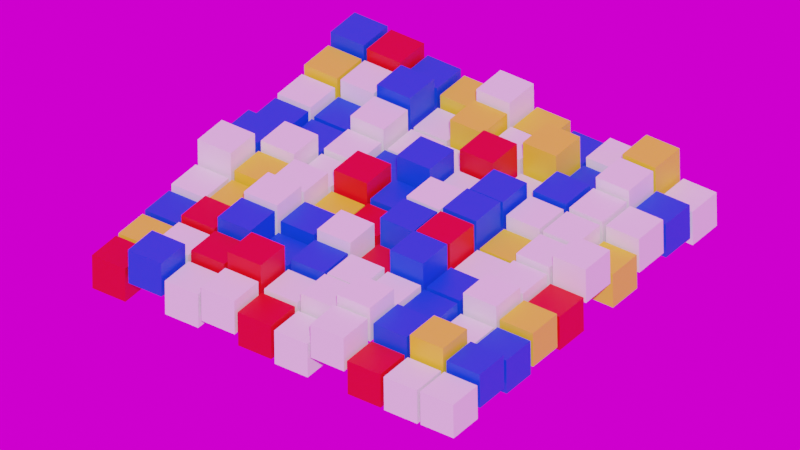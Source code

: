 # Source: blender-random-building.blend  (saved by Blender 3.6.11; exported with 4.5.12 LTS)
import bpy
from mathutils import Matrix  # noqa: F401  (used for matrix-valued properties, if any)

bpy.ops.wm.read_factory_settings(use_empty=True)
scene = bpy.context.scene
scene.name = 'Scene'

# ---- collections
col_collection = bpy.data.collections.new('Collection'); scene.collection.children.link(col_collection)

# ---- images (referenced by path relative to the original .blend; pixels are not part of the script)
import os
ASSET_DIR = os.environ.get("B2B_ASSET_DIR", "")  # directory of the original .blend (textures are referenced by path, not embedded)
HERE = os.path.dirname(os.path.abspath(__file__))  # packed textures are extracted next to this script under _unpacked/

def load_image(name, relpath, width, height, colorspace="sRGB"):
    """Load a texture the original file referenced (path relative to the .blend, or extracted next to this script)."""
    p = next((c for c in (os.path.join(HERE, relpath), os.path.join(ASSET_DIR, relpath)) if relpath and os.path.exists(c)), "")
    if p:
        img = bpy.data.images.load(p, check_existing=True)
        img.name = name
    else:  # same state as the original file: an image datablock whose file is absent (Cycles renders it pink)
        img = bpy.data.images.new(name, width, height)
        img.source = "FILE"
        img.filepath = "//" + (relpath or name)
    img.colorspace_settings.name = colorspace
    return img
img_cloudy_sky_2k_957e2384_f201_45fe_82ee_5392e051b306_exr = load_image('cloudy_sky_2K_957e2384-f201-45fe-82ee-5392e051b306.exr', 'cloudy_sky_2K_957e2384-f201-45fe-82ee-5392e051b306.exr', 1024, 1024, 'Linear Rec.709')

# ---- materials (node trees are filled in below, after node groups)
mat_material_002 = bpy.data.materials.new('Material.002')
mat_material_002.use_transparent_shadow = False
mat_material_003 = bpy.data.materials.new('Material.003')
mat_material_003.use_transparent_shadow = False
mat_material_001 = bpy.data.materials.new('Material.001')
mat_material_001.use_transparent_shadow = False
mat_material_004 = bpy.data.materials.new('Material.004')
mat_material_004.use_transparent_shadow = False

# ---- material node trees
mat_material_002.use_nodes = True; mat_material_002.node_tree.nodes.clear()
_N = mat_material_002.node_tree.nodes; _L = mat_material_002.node_tree.links
n0 = _N.new('ShaderNodeBsdfPrincipled'); n0.name = 'プリンシプルBSDF'; n0.location = (10, 300)
n0.distribution = 'GGX'
n0.subsurface_method = 'RANDOM_WALK_SKIN'
n0.inputs[0].default_value = (0.8, 0.001301, 0.005208, 1.0)
n0.inputs[3].default_value = 1.45
n0.inputs[27].default_value = (0.0, 0.0, 0.0, 1.0)
n0.inputs[28].default_value = 1.0
n1 = _N.new('ShaderNodeOutputMaterial'); n1.name = 'マテリアル出力'; n1.location = (300, 300)
_L.new(n0.outputs[0], n1.inputs[0])
n1.is_active_output = True
mat_material_003.use_nodes = True; mat_material_003.node_tree.nodes.clear()
_N = mat_material_003.node_tree.nodes; _L = mat_material_003.node_tree.links
n0 = _N.new('ShaderNodeBsdfPrincipled'); n0.name = 'プリンシプルBSDF'; n0.location = (10, 300)
n0.distribution = 'GGX'
n0.subsurface_method = 'RANDOM_WALK_SKIN'
n0.inputs[0].default_value = (0.8, 0.5797, 0.03144, 1.0)
n0.inputs[3].default_value = 1.45
n0.inputs[27].default_value = (0.0, 0.0, 0.0, 1.0)
n0.inputs[28].default_value = 1.0
n1 = _N.new('ShaderNodeOutputMaterial'); n1.name = 'マテリアル出力'; n1.location = (300, 300)
_L.new(n0.outputs[0], n1.inputs[0])
n1.is_active_output = True
mat_material_001.use_nodes = True; mat_material_001.node_tree.nodes.clear()
_N = mat_material_001.node_tree.nodes; _L = mat_material_001.node_tree.links
n0 = _N.new('ShaderNodeBsdfPrincipled'); n0.name = 'プリンシプルBSDF'; n0.location = (10, 300)
n0.distribution = 'GGX'
n0.subsurface_method = 'RANDOM_WALK_SKIN'
n0.inputs[0].default_value = (0.0, 0.0617, 0.8, 1.0)
n0.inputs[3].default_value = 1.45
n0.inputs[27].default_value = (0.0, 0.0, 0.0, 1.0)
n0.inputs[28].default_value = 1.0
n1 = _N.new('ShaderNodeOutputMaterial'); n1.name = 'マテリアル出力'; n1.location = (300, 300)
_L.new(n0.outputs[0], n1.inputs[0])
n1.is_active_output = True
mat_material_004.use_nodes = True; mat_material_004.node_tree.nodes.clear()
_N = mat_material_004.node_tree.nodes; _L = mat_material_004.node_tree.links
n0 = _N.new('ShaderNodeBsdfPrincipled'); n0.name = 'プリンシプルBSDF'; n0.location = (10, 300)
n0.distribution = 'GGX'
n0.subsurface_method = 'RANDOM_WALK_SKIN'
n0.inputs[3].default_value = 1.45
n0.inputs[27].default_value = (0.0, 0.0, 0.0, 1.0)
n0.inputs[28].default_value = 1.0
n1 = _N.new('ShaderNodeOutputMaterial'); n1.name = 'マテリアル出力'; n1.location = (300, 300)
_L.new(n0.outputs[0], n1.inputs[0])
n1.is_active_output = True

# ---- world
world_cloudy_sky = bpy.data.worlds.new('Cloudy Sky'); scene.world = world_cloudy_sky
world_cloudy_sky.use_nodes = True; world_cloudy_sky.node_tree.nodes.clear()
_N = world_cloudy_sky.node_tree.nodes; _L = world_cloudy_sky.node_tree.links
n0 = _N.new('ShaderNodeBackground'); n0.name = '背景'; n0.location = (10, 300)
n1 = _N.new('ShaderNodeOutputWorld'); n1.name = 'ワールド出力'; n1.location = (300, 300)
n2 = _N.new('ShaderNodeTexEnvironment'); n2.name = '環境テクスチャ'; n2.location = (-400, 0)
n2.image = img_cloudy_sky_2k_957e2384_f201_45fe_82ee_5392e051b306_exr
n3 = _N.new('ShaderNodeTexCoord'); n3.name = 'テクスチャ座標'; n3.location = (-800, 0)
n4 = _N.new('ShaderNodeMapping'); n4.name = 'マッピング'; n4.location = (-600, 0)
_L.new(n0.outputs[0], n1.inputs[0])
_L.new(n2.outputs[0], n0.inputs[0])
_L.new(n3.outputs[0], n4.inputs[0])
_L.new(n4.outputs[0], n2.inputs[0])
n1.is_active_output = True
world_cloudy_sky.use_sun_shadow = False
world_cloudy_sky.sun_shadow_jitter_overblur = 0.0

# ---- cameras
cam_x = bpy.data.cameras.new('カメラ')
cam_x.type = 'ORTHO'
cam_x.ortho_scale = 39.0

# ---- meshes
me_1932 = bpy.data.meshes.new('立方体.1932')
me_1932.from_pydata([(-1.0, -1.0, -1.0), (-1.0, -1.0, 1.0), (-1.0, 1.0, -1.0), (-1.0, 1.0, 1.0), (1.0, -1.0, -1.0), (1.0, -1.0, 1.0), (1.0, 1.0, -1.0), (1.0, 1.0, 1.0)], [], [(0, 1, 3, 2), (2, 3, 7, 6), (6, 7, 5, 4), (4, 5, 1, 0), (2, 6, 4, 0), (7, 3, 1, 5)])
_uv = me_1932.uv_layers.new(name='UVマップ')
_uv.uv.foreach_set('vector', [0.375, 0.0, 0.625, 0.0, 0.625, 0.25, 0.375, 0.25, 0.375, 0.25, 0.625, 0.25, 0.625, 0.5, 0.375, 0.5, 0.375, 0.5, 0.625, 0.5, 0.625, 0.75, 0.375, 0.75, 0.375, 0.75, 0.625, 0.75, 0.625, 1.0, 0.375, 1.0, 0.125, 0.5, 0.375, 0.5, 0.375, 0.75, 0.125, 0.75, 0.625, 0.5, 0.875, 0.5, 0.875, 0.75, 0.625, 0.75])
me_1932.materials.append(mat_material_002)
me_1932.update()
me_1933 = bpy.data.meshes.new('立方体.1933')
me_1933.from_pydata([(-1.0, -1.0, -1.0), (-1.0, -1.0, 1.0), (-1.0, 1.0, -1.0), (-1.0, 1.0, 1.0), (1.0, -1.0, -1.0), (1.0, -1.0, 1.0), (1.0, 1.0, -1.0), (1.0, 1.0, 1.0)], [], [(0, 1, 3, 2), (2, 3, 7, 6), (6, 7, 5, 4), (4, 5, 1, 0), (2, 6, 4, 0), (7, 3, 1, 5)])
_uv = me_1933.uv_layers.new(name='UVマップ')
_uv.uv.foreach_set('vector', [0.375, 0.0, 0.625, 0.0, 0.625, 0.25, 0.375, 0.25, 0.375, 0.25, 0.625, 0.25, 0.625, 0.5, 0.375, 0.5, 0.375, 0.5, 0.625, 0.5, 0.625, 0.75, 0.375, 0.75, 0.375, 0.75, 0.625, 0.75, 0.625, 1.0, 0.375, 1.0, 0.125, 0.5, 0.375, 0.5, 0.375, 0.75, 0.125, 0.75, 0.625, 0.5, 0.875, 0.5, 0.875, 0.75, 0.625, 0.75])
me_1933.materials.append(mat_material_003)
me_1933.update()
me_1934 = bpy.data.meshes.new('立方体.1934')
me_1934.from_pydata([(-1.0, -1.0, -1.0), (-1.0, -1.0, 1.0), (-1.0, 1.0, -1.0), (-1.0, 1.0, 1.0), (1.0, -1.0, -1.0), (1.0, -1.0, 1.0), (1.0, 1.0, -1.0), (1.0, 1.0, 1.0)], [], [(0, 1, 3, 2), (2, 3, 7, 6), (6, 7, 5, 4), (4, 5, 1, 0), (2, 6, 4, 0), (7, 3, 1, 5)])
_uv = me_1934.uv_layers.new(name='UVマップ')
_uv.uv.foreach_set('vector', [0.375, 0.0, 0.625, 0.0, 0.625, 0.25, 0.375, 0.25, 0.375, 0.25, 0.625, 0.25, 0.625, 0.5, 0.375, 0.5, 0.375, 0.5, 0.625, 0.5, 0.625, 0.75, 0.375, 0.75, 0.375, 0.75, 0.625, 0.75, 0.625, 1.0, 0.375, 1.0, 0.125, 0.5, 0.375, 0.5, 0.375, 0.75, 0.125, 0.75, 0.625, 0.5, 0.875, 0.5, 0.875, 0.75, 0.625, 0.75])
me_1934.materials.append(mat_material_001)
me_1934.update()
me_1935 = bpy.data.meshes.new('立方体.1935')
me_1935.from_pydata([(-1.0, -1.0, -1.0), (-1.0, -1.0, 1.0), (-1.0, 1.0, -1.0), (-1.0, 1.0, 1.0), (1.0, -1.0, -1.0), (1.0, -1.0, 1.0), (1.0, 1.0, -1.0), (1.0, 1.0, 1.0)], [], [(0, 1, 3, 2), (2, 3, 7, 6), (6, 7, 5, 4), (4, 5, 1, 0), (2, 6, 4, 0), (7, 3, 1, 5)])
_uv = me_1935.uv_layers.new(name='UVマップ')
_uv.uv.foreach_set('vector', [0.375, 0.0, 0.625, 0.0, 0.625, 0.25, 0.375, 0.25, 0.375, 0.25, 0.625, 0.25, 0.625, 0.5, 0.375, 0.5, 0.375, 0.5, 0.625, 0.5, 0.625, 0.75, 0.375, 0.75, 0.375, 0.75, 0.625, 0.75, 0.625, 1.0, 0.375, 1.0, 0.125, 0.5, 0.375, 0.5, 0.375, 0.75, 0.125, 0.75, 0.625, 0.5, 0.875, 0.5, 0.875, 0.75, 0.625, 0.75])
me_1935.materials.append(mat_material_004)
me_1935.update()
me_1936 = bpy.data.meshes.new('立方体.1936')
me_1936.from_pydata([(-1.0, -1.0, -1.0), (-1.0, -1.0, 1.0), (-1.0, 1.0, -1.0), (-1.0, 1.0, 1.0), (1.0, -1.0, -1.0), (1.0, -1.0, 1.0), (1.0, 1.0, -1.0), (1.0, 1.0, 1.0)], [], [(0, 1, 3, 2), (2, 3, 7, 6), (6, 7, 5, 4), (4, 5, 1, 0), (2, 6, 4, 0), (7, 3, 1, 5)])
_uv = me_1936.uv_layers.new(name='UVマップ')
_uv.uv.foreach_set('vector', [0.375, 0.0, 0.625, 0.0, 0.625, 0.25, 0.375, 0.25, 0.375, 0.25, 0.625, 0.25, 0.625, 0.5, 0.375, 0.5, 0.375, 0.5, 0.625, 0.5, 0.625, 0.75, 0.375, 0.75, 0.375, 0.75, 0.625, 0.75, 0.625, 1.0, 0.375, 1.0, 0.125, 0.5, 0.375, 0.5, 0.375, 0.75, 0.125, 0.75, 0.625, 0.5, 0.875, 0.5, 0.875, 0.75, 0.625, 0.75])
me_1936.materials.append(mat_material_004)
me_1936.update()
me_1937 = bpy.data.meshes.new('立方体.1937')
me_1937.from_pydata([(-1.0, -1.0, -1.0), (-1.0, -1.0, 1.0), (-1.0, 1.0, -1.0), (-1.0, 1.0, 1.0), (1.0, -1.0, -1.0), (1.0, -1.0, 1.0), (1.0, 1.0, -1.0), (1.0, 1.0, 1.0)], [], [(0, 1, 3, 2), (2, 3, 7, 6), (6, 7, 5, 4), (4, 5, 1, 0), (2, 6, 4, 0), (7, 3, 1, 5)])
_uv = me_1937.uv_layers.new(name='UVマップ')
_uv.uv.foreach_set('vector', [0.375, 0.0, 0.625, 0.0, 0.625, 0.25, 0.375, 0.25, 0.375, 0.25, 0.625, 0.25, 0.625, 0.5, 0.375, 0.5, 0.375, 0.5, 0.625, 0.5, 0.625, 0.75, 0.375, 0.75, 0.375, 0.75, 0.625, 0.75, 0.625, 1.0, 0.375, 1.0, 0.125, 0.5, 0.375, 0.5, 0.375, 0.75, 0.125, 0.75, 0.625, 0.5, 0.875, 0.5, 0.875, 0.75, 0.625, 0.75])
me_1937.materials.append(mat_material_001)
me_1937.update()
me_1938 = bpy.data.meshes.new('立方体.1938')
me_1938.from_pydata([(-1.0, -1.0, -1.0), (-1.0, -1.0, 1.0), (-1.0, 1.0, -1.0), (-1.0, 1.0, 1.0), (1.0, -1.0, -1.0), (1.0, -1.0, 1.0), (1.0, 1.0, -1.0), (1.0, 1.0, 1.0)], [], [(0, 1, 3, 2), (2, 3, 7, 6), (6, 7, 5, 4), (4, 5, 1, 0), (2, 6, 4, 0), (7, 3, 1, 5)])
_uv = me_1938.uv_layers.new(name='UVマップ')
_uv.uv.foreach_set('vector', [0.375, 0.0, 0.625, 0.0, 0.625, 0.25, 0.375, 0.25, 0.375, 0.25, 0.625, 0.25, 0.625, 0.5, 0.375, 0.5, 0.375, 0.5, 0.625, 0.5, 0.625, 0.75, 0.375, 0.75, 0.375, 0.75, 0.625, 0.75, 0.625, 1.0, 0.375, 1.0, 0.125, 0.5, 0.375, 0.5, 0.375, 0.75, 0.125, 0.75, 0.625, 0.5, 0.875, 0.5, 0.875, 0.75, 0.625, 0.75])
me_1938.materials.append(mat_material_001)
me_1938.update()
me_1939 = bpy.data.meshes.new('立方体.1939')
me_1939.from_pydata([(-1.0, -1.0, -1.0), (-1.0, -1.0, 1.0), (-1.0, 1.0, -1.0), (-1.0, 1.0, 1.0), (1.0, -1.0, -1.0), (1.0, -1.0, 1.0), (1.0, 1.0, -1.0), (1.0, 1.0, 1.0)], [], [(0, 1, 3, 2), (2, 3, 7, 6), (6, 7, 5, 4), (4, 5, 1, 0), (2, 6, 4, 0), (7, 3, 1, 5)])
_uv = me_1939.uv_layers.new(name='UVマップ')
_uv.uv.foreach_set('vector', [0.375, 0.0, 0.625, 0.0, 0.625, 0.25, 0.375, 0.25, 0.375, 0.25, 0.625, 0.25, 0.625, 0.5, 0.375, 0.5, 0.375, 0.5, 0.625, 0.5, 0.625, 0.75, 0.375, 0.75, 0.375, 0.75, 0.625, 0.75, 0.625, 1.0, 0.375, 1.0, 0.125, 0.5, 0.375, 0.5, 0.375, 0.75, 0.125, 0.75, 0.625, 0.5, 0.875, 0.5, 0.875, 0.75, 0.625, 0.75])
me_1939.materials.append(mat_material_004)
me_1939.update()
me_1940 = bpy.data.meshes.new('立方体.1940')
me_1940.from_pydata([(-1.0, -1.0, -1.0), (-1.0, -1.0, 1.0), (-1.0, 1.0, -1.0), (-1.0, 1.0, 1.0), (1.0, -1.0, -1.0), (1.0, -1.0, 1.0), (1.0, 1.0, -1.0), (1.0, 1.0, 1.0)], [], [(0, 1, 3, 2), (2, 3, 7, 6), (6, 7, 5, 4), (4, 5, 1, 0), (2, 6, 4, 0), (7, 3, 1, 5)])
_uv = me_1940.uv_layers.new(name='UVマップ')
_uv.uv.foreach_set('vector', [0.375, 0.0, 0.625, 0.0, 0.625, 0.25, 0.375, 0.25, 0.375, 0.25, 0.625, 0.25, 0.625, 0.5, 0.375, 0.5, 0.375, 0.5, 0.625, 0.5, 0.625, 0.75, 0.375, 0.75, 0.375, 0.75, 0.625, 0.75, 0.625, 1.0, 0.375, 1.0, 0.125, 0.5, 0.375, 0.5, 0.375, 0.75, 0.125, 0.75, 0.625, 0.5, 0.875, 0.5, 0.875, 0.75, 0.625, 0.75])
me_1940.materials.append(mat_material_003)
me_1940.update()
me_1941 = bpy.data.meshes.new('立方体.1941')
me_1941.from_pydata([(-1.0, -1.0, -1.0), (-1.0, -1.0, 1.0), (-1.0, 1.0, -1.0), (-1.0, 1.0, 1.0), (1.0, -1.0, -1.0), (1.0, -1.0, 1.0), (1.0, 1.0, -1.0), (1.0, 1.0, 1.0)], [], [(0, 1, 3, 2), (2, 3, 7, 6), (6, 7, 5, 4), (4, 5, 1, 0), (2, 6, 4, 0), (7, 3, 1, 5)])
_uv = me_1941.uv_layers.new(name='UVマップ')
_uv.uv.foreach_set('vector', [0.375, 0.0, 0.625, 0.0, 0.625, 0.25, 0.375, 0.25, 0.375, 0.25, 0.625, 0.25, 0.625, 0.5, 0.375, 0.5, 0.375, 0.5, 0.625, 0.5, 0.625, 0.75, 0.375, 0.75, 0.375, 0.75, 0.625, 0.75, 0.625, 1.0, 0.375, 1.0, 0.125, 0.5, 0.375, 0.5, 0.375, 0.75, 0.125, 0.75, 0.625, 0.5, 0.875, 0.5, 0.875, 0.75, 0.625, 0.75])
me_1941.materials.append(mat_material_001)
me_1941.update()
me_1942 = bpy.data.meshes.new('立方体.1942')
me_1942.from_pydata([(-1.0, -1.0, -1.0), (-1.0, -1.0, 1.0), (-1.0, 1.0, -1.0), (-1.0, 1.0, 1.0), (1.0, -1.0, -1.0), (1.0, -1.0, 1.0), (1.0, 1.0, -1.0), (1.0, 1.0, 1.0)], [], [(0, 1, 3, 2), (2, 3, 7, 6), (6, 7, 5, 4), (4, 5, 1, 0), (2, 6, 4, 0), (7, 3, 1, 5)])
_uv = me_1942.uv_layers.new(name='UVマップ')
_uv.uv.foreach_set('vector', [0.375, 0.0, 0.625, 0.0, 0.625, 0.25, 0.375, 0.25, 0.375, 0.25, 0.625, 0.25, 0.625, 0.5, 0.375, 0.5, 0.375, 0.5, 0.625, 0.5, 0.625, 0.75, 0.375, 0.75, 0.375, 0.75, 0.625, 0.75, 0.625, 1.0, 0.375, 1.0, 0.125, 0.5, 0.375, 0.5, 0.375, 0.75, 0.125, 0.75, 0.625, 0.5, 0.875, 0.5, 0.875, 0.75, 0.625, 0.75])
me_1942.materials.append(mat_material_001)
me_1942.update()
me_1943 = bpy.data.meshes.new('立方体.1943')
me_1943.from_pydata([(-1.0, -1.0, -1.0), (-1.0, -1.0, 1.0), (-1.0, 1.0, -1.0), (-1.0, 1.0, 1.0), (1.0, -1.0, -1.0), (1.0, -1.0, 1.0), (1.0, 1.0, -1.0), (1.0, 1.0, 1.0)], [], [(0, 1, 3, 2), (2, 3, 7, 6), (6, 7, 5, 4), (4, 5, 1, 0), (2, 6, 4, 0), (7, 3, 1, 5)])
_uv = me_1943.uv_layers.new(name='UVマップ')
_uv.uv.foreach_set('vector', [0.375, 0.0, 0.625, 0.0, 0.625, 0.25, 0.375, 0.25, 0.375, 0.25, 0.625, 0.25, 0.625, 0.5, 0.375, 0.5, 0.375, 0.5, 0.625, 0.5, 0.625, 0.75, 0.375, 0.75, 0.375, 0.75, 0.625, 0.75, 0.625, 1.0, 0.375, 1.0, 0.125, 0.5, 0.375, 0.5, 0.375, 0.75, 0.125, 0.75, 0.625, 0.5, 0.875, 0.5, 0.875, 0.75, 0.625, 0.75])
me_1943.materials.append(mat_material_004)
me_1943.update()
me_1944 = bpy.data.meshes.new('立方体.1944')
me_1944.from_pydata([(-1.0, -1.0, -1.0), (-1.0, -1.0, 1.0), (-1.0, 1.0, -1.0), (-1.0, 1.0, 1.0), (1.0, -1.0, -1.0), (1.0, -1.0, 1.0), (1.0, 1.0, -1.0), (1.0, 1.0, 1.0)], [], [(0, 1, 3, 2), (2, 3, 7, 6), (6, 7, 5, 4), (4, 5, 1, 0), (2, 6, 4, 0), (7, 3, 1, 5)])
_uv = me_1944.uv_layers.new(name='UVマップ')
_uv.uv.foreach_set('vector', [0.375, 0.0, 0.625, 0.0, 0.625, 0.25, 0.375, 0.25, 0.375, 0.25, 0.625, 0.25, 0.625, 0.5, 0.375, 0.5, 0.375, 0.5, 0.625, 0.5, 0.625, 0.75, 0.375, 0.75, 0.375, 0.75, 0.625, 0.75, 0.625, 1.0, 0.375, 1.0, 0.125, 0.5, 0.375, 0.5, 0.375, 0.75, 0.125, 0.75, 0.625, 0.5, 0.875, 0.5, 0.875, 0.75, 0.625, 0.75])
me_1944.materials.append(mat_material_002)
me_1944.update()
me_1945 = bpy.data.meshes.new('立方体.1945')
me_1945.from_pydata([(-1.0, -1.0, -1.0), (-1.0, -1.0, 1.0), (-1.0, 1.0, -1.0), (-1.0, 1.0, 1.0), (1.0, -1.0, -1.0), (1.0, -1.0, 1.0), (1.0, 1.0, -1.0), (1.0, 1.0, 1.0)], [], [(0, 1, 3, 2), (2, 3, 7, 6), (6, 7, 5, 4), (4, 5, 1, 0), (2, 6, 4, 0), (7, 3, 1, 5)])
_uv = me_1945.uv_layers.new(name='UVマップ')
_uv.uv.foreach_set('vector', [0.375, 0.0, 0.625, 0.0, 0.625, 0.25, 0.375, 0.25, 0.375, 0.25, 0.625, 0.25, 0.625, 0.5, 0.375, 0.5, 0.375, 0.5, 0.625, 0.5, 0.625, 0.75, 0.375, 0.75, 0.375, 0.75, 0.625, 0.75, 0.625, 1.0, 0.375, 1.0, 0.125, 0.5, 0.375, 0.5, 0.375, 0.75, 0.125, 0.75, 0.625, 0.5, 0.875, 0.5, 0.875, 0.75, 0.625, 0.75])
me_1945.materials.append(mat_material_003)
me_1945.update()
me_1946 = bpy.data.meshes.new('立方体.1946')
me_1946.from_pydata([(-1.0, -1.0, -1.0), (-1.0, -1.0, 1.0), (-1.0, 1.0, -1.0), (-1.0, 1.0, 1.0), (1.0, -1.0, -1.0), (1.0, -1.0, 1.0), (1.0, 1.0, -1.0), (1.0, 1.0, 1.0)], [], [(0, 1, 3, 2), (2, 3, 7, 6), (6, 7, 5, 4), (4, 5, 1, 0), (2, 6, 4, 0), (7, 3, 1, 5)])
_uv = me_1946.uv_layers.new(name='UVマップ')
_uv.uv.foreach_set('vector', [0.375, 0.0, 0.625, 0.0, 0.625, 0.25, 0.375, 0.25, 0.375, 0.25, 0.625, 0.25, 0.625, 0.5, 0.375, 0.5, 0.375, 0.5, 0.625, 0.5, 0.625, 0.75, 0.375, 0.75, 0.375, 0.75, 0.625, 0.75, 0.625, 1.0, 0.375, 1.0, 0.125, 0.5, 0.375, 0.5, 0.375, 0.75, 0.125, 0.75, 0.625, 0.5, 0.875, 0.5, 0.875, 0.75, 0.625, 0.75])
me_1946.materials.append(mat_material_003)
me_1946.update()
me_1947 = bpy.data.meshes.new('立方体.1947')
me_1947.from_pydata([(-1.0, -1.0, -1.0), (-1.0, -1.0, 1.0), (-1.0, 1.0, -1.0), (-1.0, 1.0, 1.0), (1.0, -1.0, -1.0), (1.0, -1.0, 1.0), (1.0, 1.0, -1.0), (1.0, 1.0, 1.0)], [], [(0, 1, 3, 2), (2, 3, 7, 6), (6, 7, 5, 4), (4, 5, 1, 0), (2, 6, 4, 0), (7, 3, 1, 5)])
_uv = me_1947.uv_layers.new(name='UVマップ')
_uv.uv.foreach_set('vector', [0.375, 0.0, 0.625, 0.0, 0.625, 0.25, 0.375, 0.25, 0.375, 0.25, 0.625, 0.25, 0.625, 0.5, 0.375, 0.5, 0.375, 0.5, 0.625, 0.5, 0.625, 0.75, 0.375, 0.75, 0.375, 0.75, 0.625, 0.75, 0.625, 1.0, 0.375, 1.0, 0.125, 0.5, 0.375, 0.5, 0.375, 0.75, 0.125, 0.75, 0.625, 0.5, 0.875, 0.5, 0.875, 0.75, 0.625, 0.75])
me_1947.materials.append(mat_material_004)
me_1947.update()
me_1948 = bpy.data.meshes.new('立方体.1948')
me_1948.from_pydata([(-1.0, -1.0, -1.0), (-1.0, -1.0, 1.0), (-1.0, 1.0, -1.0), (-1.0, 1.0, 1.0), (1.0, -1.0, -1.0), (1.0, -1.0, 1.0), (1.0, 1.0, -1.0), (1.0, 1.0, 1.0)], [], [(0, 1, 3, 2), (2, 3, 7, 6), (6, 7, 5, 4), (4, 5, 1, 0), (2, 6, 4, 0), (7, 3, 1, 5)])
_uv = me_1948.uv_layers.new(name='UVマップ')
_uv.uv.foreach_set('vector', [0.375, 0.0, 0.625, 0.0, 0.625, 0.25, 0.375, 0.25, 0.375, 0.25, 0.625, 0.25, 0.625, 0.5, 0.375, 0.5, 0.375, 0.5, 0.625, 0.5, 0.625, 0.75, 0.375, 0.75, 0.375, 0.75, 0.625, 0.75, 0.625, 1.0, 0.375, 1.0, 0.125, 0.5, 0.375, 0.5, 0.375, 0.75, 0.125, 0.75, 0.625, 0.5, 0.875, 0.5, 0.875, 0.75, 0.625, 0.75])
me_1948.materials.append(mat_material_001)
me_1948.update()
me_1949 = bpy.data.meshes.new('立方体.1949')
me_1949.from_pydata([(-1.0, -1.0, -1.0), (-1.0, -1.0, 1.0), (-1.0, 1.0, -1.0), (-1.0, 1.0, 1.0), (1.0, -1.0, -1.0), (1.0, -1.0, 1.0), (1.0, 1.0, -1.0), (1.0, 1.0, 1.0)], [], [(0, 1, 3, 2), (2, 3, 7, 6), (6, 7, 5, 4), (4, 5, 1, 0), (2, 6, 4, 0), (7, 3, 1, 5)])
_uv = me_1949.uv_layers.new(name='UVマップ')
_uv.uv.foreach_set('vector', [0.375, 0.0, 0.625, 0.0, 0.625, 0.25, 0.375, 0.25, 0.375, 0.25, 0.625, 0.25, 0.625, 0.5, 0.375, 0.5, 0.375, 0.5, 0.625, 0.5, 0.625, 0.75, 0.375, 0.75, 0.375, 0.75, 0.625, 0.75, 0.625, 1.0, 0.375, 1.0, 0.125, 0.5, 0.375, 0.5, 0.375, 0.75, 0.125, 0.75, 0.625, 0.5, 0.875, 0.5, 0.875, 0.75, 0.625, 0.75])
me_1949.materials.append(mat_material_001)
me_1949.update()
me_1950 = bpy.data.meshes.new('立方体.1950')
me_1950.from_pydata([(-1.0, -1.0, -1.0), (-1.0, -1.0, 1.0), (-1.0, 1.0, -1.0), (-1.0, 1.0, 1.0), (1.0, -1.0, -1.0), (1.0, -1.0, 1.0), (1.0, 1.0, -1.0), (1.0, 1.0, 1.0)], [], [(0, 1, 3, 2), (2, 3, 7, 6), (6, 7, 5, 4), (4, 5, 1, 0), (2, 6, 4, 0), (7, 3, 1, 5)])
_uv = me_1950.uv_layers.new(name='UVマップ')
_uv.uv.foreach_set('vector', [0.375, 0.0, 0.625, 0.0, 0.625, 0.25, 0.375, 0.25, 0.375, 0.25, 0.625, 0.25, 0.625, 0.5, 0.375, 0.5, 0.375, 0.5, 0.625, 0.5, 0.625, 0.75, 0.375, 0.75, 0.375, 0.75, 0.625, 0.75, 0.625, 1.0, 0.375, 1.0, 0.125, 0.5, 0.375, 0.5, 0.375, 0.75, 0.125, 0.75, 0.625, 0.5, 0.875, 0.5, 0.875, 0.75, 0.625, 0.75])
me_1950.materials.append(mat_material_004)
me_1950.update()
me_1951 = bpy.data.meshes.new('立方体.1951')
me_1951.from_pydata([(-1.0, -1.0, -1.0), (-1.0, -1.0, 1.0), (-1.0, 1.0, -1.0), (-1.0, 1.0, 1.0), (1.0, -1.0, -1.0), (1.0, -1.0, 1.0), (1.0, 1.0, -1.0), (1.0, 1.0, 1.0)], [], [(0, 1, 3, 2), (2, 3, 7, 6), (6, 7, 5, 4), (4, 5, 1, 0), (2, 6, 4, 0), (7, 3, 1, 5)])
_uv = me_1951.uv_layers.new(name='UVマップ')
_uv.uv.foreach_set('vector', [0.375, 0.0, 0.625, 0.0, 0.625, 0.25, 0.375, 0.25, 0.375, 0.25, 0.625, 0.25, 0.625, 0.5, 0.375, 0.5, 0.375, 0.5, 0.625, 0.5, 0.625, 0.75, 0.375, 0.75, 0.375, 0.75, 0.625, 0.75, 0.625, 1.0, 0.375, 1.0, 0.125, 0.5, 0.375, 0.5, 0.375, 0.75, 0.125, 0.75, 0.625, 0.5, 0.875, 0.5, 0.875, 0.75, 0.625, 0.75])
me_1951.materials.append(mat_material_002)
me_1951.update()
me_1952 = bpy.data.meshes.new('立方体.1952')
me_1952.from_pydata([(-1.0, -1.0, -1.0), (-1.0, -1.0, 1.0), (-1.0, 1.0, -1.0), (-1.0, 1.0, 1.0), (1.0, -1.0, -1.0), (1.0, -1.0, 1.0), (1.0, 1.0, -1.0), (1.0, 1.0, 1.0)], [], [(0, 1, 3, 2), (2, 3, 7, 6), (6, 7, 5, 4), (4, 5, 1, 0), (2, 6, 4, 0), (7, 3, 1, 5)])
_uv = me_1952.uv_layers.new(name='UVマップ')
_uv.uv.foreach_set('vector', [0.375, 0.0, 0.625, 0.0, 0.625, 0.25, 0.375, 0.25, 0.375, 0.25, 0.625, 0.25, 0.625, 0.5, 0.375, 0.5, 0.375, 0.5, 0.625, 0.5, 0.625, 0.75, 0.375, 0.75, 0.375, 0.75, 0.625, 0.75, 0.625, 1.0, 0.375, 1.0, 0.125, 0.5, 0.375, 0.5, 0.375, 0.75, 0.125, 0.75, 0.625, 0.5, 0.875, 0.5, 0.875, 0.75, 0.625, 0.75])
me_1952.materials.append(mat_material_004)
me_1952.update()
me_1953 = bpy.data.meshes.new('立方体.1953')
me_1953.from_pydata([(-1.0, -1.0, -1.0), (-1.0, -1.0, 1.0), (-1.0, 1.0, -1.0), (-1.0, 1.0, 1.0), (1.0, -1.0, -1.0), (1.0, -1.0, 1.0), (1.0, 1.0, -1.0), (1.0, 1.0, 1.0)], [], [(0, 1, 3, 2), (2, 3, 7, 6), (6, 7, 5, 4), (4, 5, 1, 0), (2, 6, 4, 0), (7, 3, 1, 5)])
_uv = me_1953.uv_layers.new(name='UVマップ')
_uv.uv.foreach_set('vector', [0.375, 0.0, 0.625, 0.0, 0.625, 0.25, 0.375, 0.25, 0.375, 0.25, 0.625, 0.25, 0.625, 0.5, 0.375, 0.5, 0.375, 0.5, 0.625, 0.5, 0.625, 0.75, 0.375, 0.75, 0.375, 0.75, 0.625, 0.75, 0.625, 1.0, 0.375, 1.0, 0.125, 0.5, 0.375, 0.5, 0.375, 0.75, 0.125, 0.75, 0.625, 0.5, 0.875, 0.5, 0.875, 0.75, 0.625, 0.75])
me_1953.materials.append(mat_material_002)
me_1953.update()
me_1954 = bpy.data.meshes.new('立方体.1954')
me_1954.from_pydata([(-1.0, -1.0, -1.0), (-1.0, -1.0, 1.0), (-1.0, 1.0, -1.0), (-1.0, 1.0, 1.0), (1.0, -1.0, -1.0), (1.0, -1.0, 1.0), (1.0, 1.0, -1.0), (1.0, 1.0, 1.0)], [], [(0, 1, 3, 2), (2, 3, 7, 6), (6, 7, 5, 4), (4, 5, 1, 0), (2, 6, 4, 0), (7, 3, 1, 5)])
_uv = me_1954.uv_layers.new(name='UVマップ')
_uv.uv.foreach_set('vector', [0.375, 0.0, 0.625, 0.0, 0.625, 0.25, 0.375, 0.25, 0.375, 0.25, 0.625, 0.25, 0.625, 0.5, 0.375, 0.5, 0.375, 0.5, 0.625, 0.5, 0.625, 0.75, 0.375, 0.75, 0.375, 0.75, 0.625, 0.75, 0.625, 1.0, 0.375, 1.0, 0.125, 0.5, 0.375, 0.5, 0.375, 0.75, 0.125, 0.75, 0.625, 0.5, 0.875, 0.5, 0.875, 0.75, 0.625, 0.75])
me_1954.materials.append(mat_material_001)
me_1954.update()
me_1955 = bpy.data.meshes.new('立方体.1955')
me_1955.from_pydata([(-1.0, -1.0, -1.0), (-1.0, -1.0, 1.0), (-1.0, 1.0, -1.0), (-1.0, 1.0, 1.0), (1.0, -1.0, -1.0), (1.0, -1.0, 1.0), (1.0, 1.0, -1.0), (1.0, 1.0, 1.0)], [], [(0, 1, 3, 2), (2, 3, 7, 6), (6, 7, 5, 4), (4, 5, 1, 0), (2, 6, 4, 0), (7, 3, 1, 5)])
_uv = me_1955.uv_layers.new(name='UVマップ')
_uv.uv.foreach_set('vector', [0.375, 0.0, 0.625, 0.0, 0.625, 0.25, 0.375, 0.25, 0.375, 0.25, 0.625, 0.25, 0.625, 0.5, 0.375, 0.5, 0.375, 0.5, 0.625, 0.5, 0.625, 0.75, 0.375, 0.75, 0.375, 0.75, 0.625, 0.75, 0.625, 1.0, 0.375, 1.0, 0.125, 0.5, 0.375, 0.5, 0.375, 0.75, 0.125, 0.75, 0.625, 0.5, 0.875, 0.5, 0.875, 0.75, 0.625, 0.75])
me_1955.materials.append(mat_material_004)
me_1955.update()
me_1956 = bpy.data.meshes.new('立方体.1956')
me_1956.from_pydata([(-1.0, -1.0, -1.0), (-1.0, -1.0, 1.0), (-1.0, 1.0, -1.0), (-1.0, 1.0, 1.0), (1.0, -1.0, -1.0), (1.0, -1.0, 1.0), (1.0, 1.0, -1.0), (1.0, 1.0, 1.0)], [], [(0, 1, 3, 2), (2, 3, 7, 6), (6, 7, 5, 4), (4, 5, 1, 0), (2, 6, 4, 0), (7, 3, 1, 5)])
_uv = me_1956.uv_layers.new(name='UVマップ')
_uv.uv.foreach_set('vector', [0.375, 0.0, 0.625, 0.0, 0.625, 0.25, 0.375, 0.25, 0.375, 0.25, 0.625, 0.25, 0.625, 0.5, 0.375, 0.5, 0.375, 0.5, 0.625, 0.5, 0.625, 0.75, 0.375, 0.75, 0.375, 0.75, 0.625, 0.75, 0.625, 1.0, 0.375, 1.0, 0.125, 0.5, 0.375, 0.5, 0.375, 0.75, 0.125, 0.75, 0.625, 0.5, 0.875, 0.5, 0.875, 0.75, 0.625, 0.75])
me_1956.materials.append(mat_material_004)
me_1956.update()
me_1957 = bpy.data.meshes.new('立方体.1957')
me_1957.from_pydata([(-1.0, -1.0, -1.0), (-1.0, -1.0, 1.0), (-1.0, 1.0, -1.0), (-1.0, 1.0, 1.0), (1.0, -1.0, -1.0), (1.0, -1.0, 1.0), (1.0, 1.0, -1.0), (1.0, 1.0, 1.0)], [], [(0, 1, 3, 2), (2, 3, 7, 6), (6, 7, 5, 4), (4, 5, 1, 0), (2, 6, 4, 0), (7, 3, 1, 5)])
_uv = me_1957.uv_layers.new(name='UVマップ')
_uv.uv.foreach_set('vector', [0.375, 0.0, 0.625, 0.0, 0.625, 0.25, 0.375, 0.25, 0.375, 0.25, 0.625, 0.25, 0.625, 0.5, 0.375, 0.5, 0.375, 0.5, 0.625, 0.5, 0.625, 0.75, 0.375, 0.75, 0.375, 0.75, 0.625, 0.75, 0.625, 1.0, 0.375, 1.0, 0.125, 0.5, 0.375, 0.5, 0.375, 0.75, 0.125, 0.75, 0.625, 0.5, 0.875, 0.5, 0.875, 0.75, 0.625, 0.75])
me_1957.materials.append(mat_material_004)
me_1957.update()
me_1958 = bpy.data.meshes.new('立方体.1958')
me_1958.from_pydata([(-1.0, -1.0, -1.0), (-1.0, -1.0, 1.0), (-1.0, 1.0, -1.0), (-1.0, 1.0, 1.0), (1.0, -1.0, -1.0), (1.0, -1.0, 1.0), (1.0, 1.0, -1.0), (1.0, 1.0, 1.0)], [], [(0, 1, 3, 2), (2, 3, 7, 6), (6, 7, 5, 4), (4, 5, 1, 0), (2, 6, 4, 0), (7, 3, 1, 5)])
_uv = me_1958.uv_layers.new(name='UVマップ')
_uv.uv.foreach_set('vector', [0.375, 0.0, 0.625, 0.0, 0.625, 0.25, 0.375, 0.25, 0.375, 0.25, 0.625, 0.25, 0.625, 0.5, 0.375, 0.5, 0.375, 0.5, 0.625, 0.5, 0.625, 0.75, 0.375, 0.75, 0.375, 0.75, 0.625, 0.75, 0.625, 1.0, 0.375, 1.0, 0.125, 0.5, 0.375, 0.5, 0.375, 0.75, 0.125, 0.75, 0.625, 0.5, 0.875, 0.5, 0.875, 0.75, 0.625, 0.75])
me_1958.materials.append(mat_material_004)
me_1958.update()
me_1959 = bpy.data.meshes.new('立方体.1959')
me_1959.from_pydata([(-1.0, -1.0, -1.0), (-1.0, -1.0, 1.0), (-1.0, 1.0, -1.0), (-1.0, 1.0, 1.0), (1.0, -1.0, -1.0), (1.0, -1.0, 1.0), (1.0, 1.0, -1.0), (1.0, 1.0, 1.0)], [], [(0, 1, 3, 2), (2, 3, 7, 6), (6, 7, 5, 4), (4, 5, 1, 0), (2, 6, 4, 0), (7, 3, 1, 5)])
_uv = me_1959.uv_layers.new(name='UVマップ')
_uv.uv.foreach_set('vector', [0.375, 0.0, 0.625, 0.0, 0.625, 0.25, 0.375, 0.25, 0.375, 0.25, 0.625, 0.25, 0.625, 0.5, 0.375, 0.5, 0.375, 0.5, 0.625, 0.5, 0.625, 0.75, 0.375, 0.75, 0.375, 0.75, 0.625, 0.75, 0.625, 1.0, 0.375, 1.0, 0.125, 0.5, 0.375, 0.5, 0.375, 0.75, 0.125, 0.75, 0.625, 0.5, 0.875, 0.5, 0.875, 0.75, 0.625, 0.75])
me_1959.materials.append(mat_material_004)
me_1959.update()
me_1960 = bpy.data.meshes.new('立方体.1960')
me_1960.from_pydata([(-1.0, -1.0, -1.0), (-1.0, -1.0, 1.0), (-1.0, 1.0, -1.0), (-1.0, 1.0, 1.0), (1.0, -1.0, -1.0), (1.0, -1.0, 1.0), (1.0, 1.0, -1.0), (1.0, 1.0, 1.0)], [], [(0, 1, 3, 2), (2, 3, 7, 6), (6, 7, 5, 4), (4, 5, 1, 0), (2, 6, 4, 0), (7, 3, 1, 5)])
_uv = me_1960.uv_layers.new(name='UVマップ')
_uv.uv.foreach_set('vector', [0.375, 0.0, 0.625, 0.0, 0.625, 0.25, 0.375, 0.25, 0.375, 0.25, 0.625, 0.25, 0.625, 0.5, 0.375, 0.5, 0.375, 0.5, 0.625, 0.5, 0.625, 0.75, 0.375, 0.75, 0.375, 0.75, 0.625, 0.75, 0.625, 1.0, 0.375, 1.0, 0.125, 0.5, 0.375, 0.5, 0.375, 0.75, 0.125, 0.75, 0.625, 0.5, 0.875, 0.5, 0.875, 0.75, 0.625, 0.75])
me_1960.materials.append(mat_material_001)
me_1960.update()
me_1961 = bpy.data.meshes.new('立方体.1961')
me_1961.from_pydata([(-1.0, -1.0, -1.0), (-1.0, -1.0, 1.0), (-1.0, 1.0, -1.0), (-1.0, 1.0, 1.0), (1.0, -1.0, -1.0), (1.0, -1.0, 1.0), (1.0, 1.0, -1.0), (1.0, 1.0, 1.0)], [], [(0, 1, 3, 2), (2, 3, 7, 6), (6, 7, 5, 4), (4, 5, 1, 0), (2, 6, 4, 0), (7, 3, 1, 5)])
_uv = me_1961.uv_layers.new(name='UVマップ')
_uv.uv.foreach_set('vector', [0.375, 0.0, 0.625, 0.0, 0.625, 0.25, 0.375, 0.25, 0.375, 0.25, 0.625, 0.25, 0.625, 0.5, 0.375, 0.5, 0.375, 0.5, 0.625, 0.5, 0.625, 0.75, 0.375, 0.75, 0.375, 0.75, 0.625, 0.75, 0.625, 1.0, 0.375, 1.0, 0.125, 0.5, 0.375, 0.5, 0.375, 0.75, 0.125, 0.75, 0.625, 0.5, 0.875, 0.5, 0.875, 0.75, 0.625, 0.75])
me_1961.materials.append(mat_material_001)
me_1961.update()
me_1962 = bpy.data.meshes.new('立方体.1962')
me_1962.from_pydata([(-1.0, -1.0, -1.0), (-1.0, -1.0, 1.0), (-1.0, 1.0, -1.0), (-1.0, 1.0, 1.0), (1.0, -1.0, -1.0), (1.0, -1.0, 1.0), (1.0, 1.0, -1.0), (1.0, 1.0, 1.0)], [], [(0, 1, 3, 2), (2, 3, 7, 6), (6, 7, 5, 4), (4, 5, 1, 0), (2, 6, 4, 0), (7, 3, 1, 5)])
_uv = me_1962.uv_layers.new(name='UVマップ')
_uv.uv.foreach_set('vector', [0.375, 0.0, 0.625, 0.0, 0.625, 0.25, 0.375, 0.25, 0.375, 0.25, 0.625, 0.25, 0.625, 0.5, 0.375, 0.5, 0.375, 0.5, 0.625, 0.5, 0.625, 0.75, 0.375, 0.75, 0.375, 0.75, 0.625, 0.75, 0.625, 1.0, 0.375, 1.0, 0.125, 0.5, 0.375, 0.5, 0.375, 0.75, 0.125, 0.75, 0.625, 0.5, 0.875, 0.5, 0.875, 0.75, 0.625, 0.75])
me_1962.materials.append(mat_material_004)
me_1962.update()
me_1963 = bpy.data.meshes.new('立方体.1963')
me_1963.from_pydata([(-1.0, -1.0, -1.0), (-1.0, -1.0, 1.0), (-1.0, 1.0, -1.0), (-1.0, 1.0, 1.0), (1.0, -1.0, -1.0), (1.0, -1.0, 1.0), (1.0, 1.0, -1.0), (1.0, 1.0, 1.0)], [], [(0, 1, 3, 2), (2, 3, 7, 6), (6, 7, 5, 4), (4, 5, 1, 0), (2, 6, 4, 0), (7, 3, 1, 5)])
_uv = me_1963.uv_layers.new(name='UVマップ')
_uv.uv.foreach_set('vector', [0.375, 0.0, 0.625, 0.0, 0.625, 0.25, 0.375, 0.25, 0.375, 0.25, 0.625, 0.25, 0.625, 0.5, 0.375, 0.5, 0.375, 0.5, 0.625, 0.5, 0.625, 0.75, 0.375, 0.75, 0.375, 0.75, 0.625, 0.75, 0.625, 1.0, 0.375, 1.0, 0.125, 0.5, 0.375, 0.5, 0.375, 0.75, 0.125, 0.75, 0.625, 0.5, 0.875, 0.5, 0.875, 0.75, 0.625, 0.75])
me_1963.materials.append(mat_material_002)
me_1963.update()
me_1964 = bpy.data.meshes.new('立方体.1964')
me_1964.from_pydata([(-1.0, -1.0, -1.0), (-1.0, -1.0, 1.0), (-1.0, 1.0, -1.0), (-1.0, 1.0, 1.0), (1.0, -1.0, -1.0), (1.0, -1.0, 1.0), (1.0, 1.0, -1.0), (1.0, 1.0, 1.0)], [], [(0, 1, 3, 2), (2, 3, 7, 6), (6, 7, 5, 4), (4, 5, 1, 0), (2, 6, 4, 0), (7, 3, 1, 5)])
_uv = me_1964.uv_layers.new(name='UVマップ')
_uv.uv.foreach_set('vector', [0.375, 0.0, 0.625, 0.0, 0.625, 0.25, 0.375, 0.25, 0.375, 0.25, 0.625, 0.25, 0.625, 0.5, 0.375, 0.5, 0.375, 0.5, 0.625, 0.5, 0.625, 0.75, 0.375, 0.75, 0.375, 0.75, 0.625, 0.75, 0.625, 1.0, 0.375, 1.0, 0.125, 0.5, 0.375, 0.5, 0.375, 0.75, 0.125, 0.75, 0.625, 0.5, 0.875, 0.5, 0.875, 0.75, 0.625, 0.75])
me_1964.materials.append(mat_material_001)
me_1964.update()
me_1965 = bpy.data.meshes.new('立方体.1965')
me_1965.from_pydata([(-1.0, -1.0, -1.0), (-1.0, -1.0, 1.0), (-1.0, 1.0, -1.0), (-1.0, 1.0, 1.0), (1.0, -1.0, -1.0), (1.0, -1.0, 1.0), (1.0, 1.0, -1.0), (1.0, 1.0, 1.0)], [], [(0, 1, 3, 2), (2, 3, 7, 6), (6, 7, 5, 4), (4, 5, 1, 0), (2, 6, 4, 0), (7, 3, 1, 5)])
_uv = me_1965.uv_layers.new(name='UVマップ')
_uv.uv.foreach_set('vector', [0.375, 0.0, 0.625, 0.0, 0.625, 0.25, 0.375, 0.25, 0.375, 0.25, 0.625, 0.25, 0.625, 0.5, 0.375, 0.5, 0.375, 0.5, 0.625, 0.5, 0.625, 0.75, 0.375, 0.75, 0.375, 0.75, 0.625, 0.75, 0.625, 1.0, 0.375, 1.0, 0.125, 0.5, 0.375, 0.5, 0.375, 0.75, 0.125, 0.75, 0.625, 0.5, 0.875, 0.5, 0.875, 0.75, 0.625, 0.75])
me_1965.materials.append(mat_material_001)
me_1965.update()
me_1966 = bpy.data.meshes.new('立方体.1966')
me_1966.from_pydata([(-1.0, -1.0, -1.0), (-1.0, -1.0, 1.0), (-1.0, 1.0, -1.0), (-1.0, 1.0, 1.0), (1.0, -1.0, -1.0), (1.0, -1.0, 1.0), (1.0, 1.0, -1.0), (1.0, 1.0, 1.0)], [], [(0, 1, 3, 2), (2, 3, 7, 6), (6, 7, 5, 4), (4, 5, 1, 0), (2, 6, 4, 0), (7, 3, 1, 5)])
_uv = me_1966.uv_layers.new(name='UVマップ')
_uv.uv.foreach_set('vector', [0.375, 0.0, 0.625, 0.0, 0.625, 0.25, 0.375, 0.25, 0.375, 0.25, 0.625, 0.25, 0.625, 0.5, 0.375, 0.5, 0.375, 0.5, 0.625, 0.5, 0.625, 0.75, 0.375, 0.75, 0.375, 0.75, 0.625, 0.75, 0.625, 1.0, 0.375, 1.0, 0.125, 0.5, 0.375, 0.5, 0.375, 0.75, 0.125, 0.75, 0.625, 0.5, 0.875, 0.5, 0.875, 0.75, 0.625, 0.75])
me_1966.materials.append(mat_material_003)
me_1966.update()
me_1967 = bpy.data.meshes.new('立方体.1967')
me_1967.from_pydata([(-1.0, -1.0, -1.0), (-1.0, -1.0, 1.0), (-1.0, 1.0, -1.0), (-1.0, 1.0, 1.0), (1.0, -1.0, -1.0), (1.0, -1.0, 1.0), (1.0, 1.0, -1.0), (1.0, 1.0, 1.0)], [], [(0, 1, 3, 2), (2, 3, 7, 6), (6, 7, 5, 4), (4, 5, 1, 0), (2, 6, 4, 0), (7, 3, 1, 5)])
_uv = me_1967.uv_layers.new(name='UVマップ')
_uv.uv.foreach_set('vector', [0.375, 0.0, 0.625, 0.0, 0.625, 0.25, 0.375, 0.25, 0.375, 0.25, 0.625, 0.25, 0.625, 0.5, 0.375, 0.5, 0.375, 0.5, 0.625, 0.5, 0.625, 0.75, 0.375, 0.75, 0.375, 0.75, 0.625, 0.75, 0.625, 1.0, 0.375, 1.0, 0.125, 0.5, 0.375, 0.5, 0.375, 0.75, 0.125, 0.75, 0.625, 0.5, 0.875, 0.5, 0.875, 0.75, 0.625, 0.75])
me_1967.materials.append(mat_material_002)
me_1967.update()
me_1968 = bpy.data.meshes.new('立方体.1968')
me_1968.from_pydata([(-1.0, -1.0, -1.0), (-1.0, -1.0, 1.0), (-1.0, 1.0, -1.0), (-1.0, 1.0, 1.0), (1.0, -1.0, -1.0), (1.0, -1.0, 1.0), (1.0, 1.0, -1.0), (1.0, 1.0, 1.0)], [], [(0, 1, 3, 2), (2, 3, 7, 6), (6, 7, 5, 4), (4, 5, 1, 0), (2, 6, 4, 0), (7, 3, 1, 5)])
_uv = me_1968.uv_layers.new(name='UVマップ')
_uv.uv.foreach_set('vector', [0.375, 0.0, 0.625, 0.0, 0.625, 0.25, 0.375, 0.25, 0.375, 0.25, 0.625, 0.25, 0.625, 0.5, 0.375, 0.5, 0.375, 0.5, 0.625, 0.5, 0.625, 0.75, 0.375, 0.75, 0.375, 0.75, 0.625, 0.75, 0.625, 1.0, 0.375, 1.0, 0.125, 0.5, 0.375, 0.5, 0.375, 0.75, 0.125, 0.75, 0.625, 0.5, 0.875, 0.5, 0.875, 0.75, 0.625, 0.75])
me_1968.materials.append(mat_material_001)
me_1968.update()
me_1969 = bpy.data.meshes.new('立方体.1969')
me_1969.from_pydata([(-1.0, -1.0, -1.0), (-1.0, -1.0, 1.0), (-1.0, 1.0, -1.0), (-1.0, 1.0, 1.0), (1.0, -1.0, -1.0), (1.0, -1.0, 1.0), (1.0, 1.0, -1.0), (1.0, 1.0, 1.0)], [], [(0, 1, 3, 2), (2, 3, 7, 6), (6, 7, 5, 4), (4, 5, 1, 0), (2, 6, 4, 0), (7, 3, 1, 5)])
_uv = me_1969.uv_layers.new(name='UVマップ')
_uv.uv.foreach_set('vector', [0.375, 0.0, 0.625, 0.0, 0.625, 0.25, 0.375, 0.25, 0.375, 0.25, 0.625, 0.25, 0.625, 0.5, 0.375, 0.5, 0.375, 0.5, 0.625, 0.5, 0.625, 0.75, 0.375, 0.75, 0.375, 0.75, 0.625, 0.75, 0.625, 1.0, 0.375, 1.0, 0.125, 0.5, 0.375, 0.5, 0.375, 0.75, 0.125, 0.75, 0.625, 0.5, 0.875, 0.5, 0.875, 0.75, 0.625, 0.75])
me_1969.materials.append(mat_material_004)
me_1969.update()
me_1970 = bpy.data.meshes.new('立方体.1970')
me_1970.from_pydata([(-1.0, -1.0, -1.0), (-1.0, -1.0, 1.0), (-1.0, 1.0, -1.0), (-1.0, 1.0, 1.0), (1.0, -1.0, -1.0), (1.0, -1.0, 1.0), (1.0, 1.0, -1.0), (1.0, 1.0, 1.0)], [], [(0, 1, 3, 2), (2, 3, 7, 6), (6, 7, 5, 4), (4, 5, 1, 0), (2, 6, 4, 0), (7, 3, 1, 5)])
_uv = me_1970.uv_layers.new(name='UVマップ')
_uv.uv.foreach_set('vector', [0.375, 0.0, 0.625, 0.0, 0.625, 0.25, 0.375, 0.25, 0.375, 0.25, 0.625, 0.25, 0.625, 0.5, 0.375, 0.5, 0.375, 0.5, 0.625, 0.5, 0.625, 0.75, 0.375, 0.75, 0.375, 0.75, 0.625, 0.75, 0.625, 1.0, 0.375, 1.0, 0.125, 0.5, 0.375, 0.5, 0.375, 0.75, 0.125, 0.75, 0.625, 0.5, 0.875, 0.5, 0.875, 0.75, 0.625, 0.75])
me_1970.materials.append(mat_material_004)
me_1970.update()
me_1971 = bpy.data.meshes.new('立方体.1971')
me_1971.from_pydata([(-1.0, -1.0, -1.0), (-1.0, -1.0, 1.0), (-1.0, 1.0, -1.0), (-1.0, 1.0, 1.0), (1.0, -1.0, -1.0), (1.0, -1.0, 1.0), (1.0, 1.0, -1.0), (1.0, 1.0, 1.0)], [], [(0, 1, 3, 2), (2, 3, 7, 6), (6, 7, 5, 4), (4, 5, 1, 0), (2, 6, 4, 0), (7, 3, 1, 5)])
_uv = me_1971.uv_layers.new(name='UVマップ')
_uv.uv.foreach_set('vector', [0.375, 0.0, 0.625, 0.0, 0.625, 0.25, 0.375, 0.25, 0.375, 0.25, 0.625, 0.25, 0.625, 0.5, 0.375, 0.5, 0.375, 0.5, 0.625, 0.5, 0.625, 0.75, 0.375, 0.75, 0.375, 0.75, 0.625, 0.75, 0.625, 1.0, 0.375, 1.0, 0.125, 0.5, 0.375, 0.5, 0.375, 0.75, 0.125, 0.75, 0.625, 0.5, 0.875, 0.5, 0.875, 0.75, 0.625, 0.75])
me_1971.materials.append(mat_material_003)
me_1971.update()
me_1972 = bpy.data.meshes.new('立方体.1972')
me_1972.from_pydata([(-1.0, -1.0, -1.0), (-1.0, -1.0, 1.0), (-1.0, 1.0, -1.0), (-1.0, 1.0, 1.0), (1.0, -1.0, -1.0), (1.0, -1.0, 1.0), (1.0, 1.0, -1.0), (1.0, 1.0, 1.0)], [], [(0, 1, 3, 2), (2, 3, 7, 6), (6, 7, 5, 4), (4, 5, 1, 0), (2, 6, 4, 0), (7, 3, 1, 5)])
_uv = me_1972.uv_layers.new(name='UVマップ')
_uv.uv.foreach_set('vector', [0.375, 0.0, 0.625, 0.0, 0.625, 0.25, 0.375, 0.25, 0.375, 0.25, 0.625, 0.25, 0.625, 0.5, 0.375, 0.5, 0.375, 0.5, 0.625, 0.5, 0.625, 0.75, 0.375, 0.75, 0.375, 0.75, 0.625, 0.75, 0.625, 1.0, 0.375, 1.0, 0.125, 0.5, 0.375, 0.5, 0.375, 0.75, 0.125, 0.75, 0.625, 0.5, 0.875, 0.5, 0.875, 0.75, 0.625, 0.75])
me_1972.materials.append(mat_material_002)
me_1972.update()
me_1973 = bpy.data.meshes.new('立方体.1973')
me_1973.from_pydata([(-1.0, -1.0, -1.0), (-1.0, -1.0, 1.0), (-1.0, 1.0, -1.0), (-1.0, 1.0, 1.0), (1.0, -1.0, -1.0), (1.0, -1.0, 1.0), (1.0, 1.0, -1.0), (1.0, 1.0, 1.0)], [], [(0, 1, 3, 2), (2, 3, 7, 6), (6, 7, 5, 4), (4, 5, 1, 0), (2, 6, 4, 0), (7, 3, 1, 5)])
_uv = me_1973.uv_layers.new(name='UVマップ')
_uv.uv.foreach_set('vector', [0.375, 0.0, 0.625, 0.0, 0.625, 0.25, 0.375, 0.25, 0.375, 0.25, 0.625, 0.25, 0.625, 0.5, 0.375, 0.5, 0.375, 0.5, 0.625, 0.5, 0.625, 0.75, 0.375, 0.75, 0.375, 0.75, 0.625, 0.75, 0.625, 1.0, 0.375, 1.0, 0.125, 0.5, 0.375, 0.5, 0.375, 0.75, 0.125, 0.75, 0.625, 0.5, 0.875, 0.5, 0.875, 0.75, 0.625, 0.75])
me_1973.materials.append(mat_material_004)
me_1973.update()
me_1974 = bpy.data.meshes.new('立方体.1974')
me_1974.from_pydata([(-1.0, -1.0, -1.0), (-1.0, -1.0, 1.0), (-1.0, 1.0, -1.0), (-1.0, 1.0, 1.0), (1.0, -1.0, -1.0), (1.0, -1.0, 1.0), (1.0, 1.0, -1.0), (1.0, 1.0, 1.0)], [], [(0, 1, 3, 2), (2, 3, 7, 6), (6, 7, 5, 4), (4, 5, 1, 0), (2, 6, 4, 0), (7, 3, 1, 5)])
_uv = me_1974.uv_layers.new(name='UVマップ')
_uv.uv.foreach_set('vector', [0.375, 0.0, 0.625, 0.0, 0.625, 0.25, 0.375, 0.25, 0.375, 0.25, 0.625, 0.25, 0.625, 0.5, 0.375, 0.5, 0.375, 0.5, 0.625, 0.5, 0.625, 0.75, 0.375, 0.75, 0.375, 0.75, 0.625, 0.75, 0.625, 1.0, 0.375, 1.0, 0.125, 0.5, 0.375, 0.5, 0.375, 0.75, 0.125, 0.75, 0.625, 0.5, 0.875, 0.5, 0.875, 0.75, 0.625, 0.75])
me_1974.materials.append(mat_material_001)
me_1974.update()
me_1975 = bpy.data.meshes.new('立方体.1975')
me_1975.from_pydata([(-1.0, -1.0, -1.0), (-1.0, -1.0, 1.0), (-1.0, 1.0, -1.0), (-1.0, 1.0, 1.0), (1.0, -1.0, -1.0), (1.0, -1.0, 1.0), (1.0, 1.0, -1.0), (1.0, 1.0, 1.0)], [], [(0, 1, 3, 2), (2, 3, 7, 6), (6, 7, 5, 4), (4, 5, 1, 0), (2, 6, 4, 0), (7, 3, 1, 5)])
_uv = me_1975.uv_layers.new(name='UVマップ')
_uv.uv.foreach_set('vector', [0.375, 0.0, 0.625, 0.0, 0.625, 0.25, 0.375, 0.25, 0.375, 0.25, 0.625, 0.25, 0.625, 0.5, 0.375, 0.5, 0.375, 0.5, 0.625, 0.5, 0.625, 0.75, 0.375, 0.75, 0.375, 0.75, 0.625, 0.75, 0.625, 1.0, 0.375, 1.0, 0.125, 0.5, 0.375, 0.5, 0.375, 0.75, 0.125, 0.75, 0.625, 0.5, 0.875, 0.5, 0.875, 0.75, 0.625, 0.75])
me_1975.materials.append(mat_material_004)
me_1975.update()
me_1976 = bpy.data.meshes.new('立方体.1976')
me_1976.from_pydata([(-1.0, -1.0, -1.0), (-1.0, -1.0, 1.0), (-1.0, 1.0, -1.0), (-1.0, 1.0, 1.0), (1.0, -1.0, -1.0), (1.0, -1.0, 1.0), (1.0, 1.0, -1.0), (1.0, 1.0, 1.0)], [], [(0, 1, 3, 2), (2, 3, 7, 6), (6, 7, 5, 4), (4, 5, 1, 0), (2, 6, 4, 0), (7, 3, 1, 5)])
_uv = me_1976.uv_layers.new(name='UVマップ')
_uv.uv.foreach_set('vector', [0.375, 0.0, 0.625, 0.0, 0.625, 0.25, 0.375, 0.25, 0.375, 0.25, 0.625, 0.25, 0.625, 0.5, 0.375, 0.5, 0.375, 0.5, 0.625, 0.5, 0.625, 0.75, 0.375, 0.75, 0.375, 0.75, 0.625, 0.75, 0.625, 1.0, 0.375, 1.0, 0.125, 0.5, 0.375, 0.5, 0.375, 0.75, 0.125, 0.75, 0.625, 0.5, 0.875, 0.5, 0.875, 0.75, 0.625, 0.75])
me_1976.materials.append(mat_material_002)
me_1976.update()
me_1977 = bpy.data.meshes.new('立方体.1977')
me_1977.from_pydata([(-1.0, -1.0, -1.0), (-1.0, -1.0, 1.0), (-1.0, 1.0, -1.0), (-1.0, 1.0, 1.0), (1.0, -1.0, -1.0), (1.0, -1.0, 1.0), (1.0, 1.0, -1.0), (1.0, 1.0, 1.0)], [], [(0, 1, 3, 2), (2, 3, 7, 6), (6, 7, 5, 4), (4, 5, 1, 0), (2, 6, 4, 0), (7, 3, 1, 5)])
_uv = me_1977.uv_layers.new(name='UVマップ')
_uv.uv.foreach_set('vector', [0.375, 0.0, 0.625, 0.0, 0.625, 0.25, 0.375, 0.25, 0.375, 0.25, 0.625, 0.25, 0.625, 0.5, 0.375, 0.5, 0.375, 0.5, 0.625, 0.5, 0.625, 0.75, 0.375, 0.75, 0.375, 0.75, 0.625, 0.75, 0.625, 1.0, 0.375, 1.0, 0.125, 0.5, 0.375, 0.5, 0.375, 0.75, 0.125, 0.75, 0.625, 0.5, 0.875, 0.5, 0.875, 0.75, 0.625, 0.75])
me_1977.materials.append(mat_material_001)
me_1977.update()
me_1978 = bpy.data.meshes.new('立方体.1978')
me_1978.from_pydata([(-1.0, -1.0, -1.0), (-1.0, -1.0, 1.0), (-1.0, 1.0, -1.0), (-1.0, 1.0, 1.0), (1.0, -1.0, -1.0), (1.0, -1.0, 1.0), (1.0, 1.0, -1.0), (1.0, 1.0, 1.0)], [], [(0, 1, 3, 2), (2, 3, 7, 6), (6, 7, 5, 4), (4, 5, 1, 0), (2, 6, 4, 0), (7, 3, 1, 5)])
_uv = me_1978.uv_layers.new(name='UVマップ')
_uv.uv.foreach_set('vector', [0.375, 0.0, 0.625, 0.0, 0.625, 0.25, 0.375, 0.25, 0.375, 0.25, 0.625, 0.25, 0.625, 0.5, 0.375, 0.5, 0.375, 0.5, 0.625, 0.5, 0.625, 0.75, 0.375, 0.75, 0.375, 0.75, 0.625, 0.75, 0.625, 1.0, 0.375, 1.0, 0.125, 0.5, 0.375, 0.5, 0.375, 0.75, 0.125, 0.75, 0.625, 0.5, 0.875, 0.5, 0.875, 0.75, 0.625, 0.75])
me_1978.materials.append(mat_material_001)
me_1978.update()
me_1979 = bpy.data.meshes.new('立方体.1979')
me_1979.from_pydata([(-1.0, -1.0, -1.0), (-1.0, -1.0, 1.0), (-1.0, 1.0, -1.0), (-1.0, 1.0, 1.0), (1.0, -1.0, -1.0), (1.0, -1.0, 1.0), (1.0, 1.0, -1.0), (1.0, 1.0, 1.0)], [], [(0, 1, 3, 2), (2, 3, 7, 6), (6, 7, 5, 4), (4, 5, 1, 0), (2, 6, 4, 0), (7, 3, 1, 5)])
_uv = me_1979.uv_layers.new(name='UVマップ')
_uv.uv.foreach_set('vector', [0.375, 0.0, 0.625, 0.0, 0.625, 0.25, 0.375, 0.25, 0.375, 0.25, 0.625, 0.25, 0.625, 0.5, 0.375, 0.5, 0.375, 0.5, 0.625, 0.5, 0.625, 0.75, 0.375, 0.75, 0.375, 0.75, 0.625, 0.75, 0.625, 1.0, 0.375, 1.0, 0.125, 0.5, 0.375, 0.5, 0.375, 0.75, 0.125, 0.75, 0.625, 0.5, 0.875, 0.5, 0.875, 0.75, 0.625, 0.75])
me_1979.materials.append(mat_material_004)
me_1979.update()
me_1980 = bpy.data.meshes.new('立方体.1980')
me_1980.from_pydata([(-1.0, -1.0, -1.0), (-1.0, -1.0, 1.0), (-1.0, 1.0, -1.0), (-1.0, 1.0, 1.0), (1.0, -1.0, -1.0), (1.0, -1.0, 1.0), (1.0, 1.0, -1.0), (1.0, 1.0, 1.0)], [], [(0, 1, 3, 2), (2, 3, 7, 6), (6, 7, 5, 4), (4, 5, 1, 0), (2, 6, 4, 0), (7, 3, 1, 5)])
_uv = me_1980.uv_layers.new(name='UVマップ')
_uv.uv.foreach_set('vector', [0.375, 0.0, 0.625, 0.0, 0.625, 0.25, 0.375, 0.25, 0.375, 0.25, 0.625, 0.25, 0.625, 0.5, 0.375, 0.5, 0.375, 0.5, 0.625, 0.5, 0.625, 0.75, 0.375, 0.75, 0.375, 0.75, 0.625, 0.75, 0.625, 1.0, 0.375, 1.0, 0.125, 0.5, 0.375, 0.5, 0.375, 0.75, 0.125, 0.75, 0.625, 0.5, 0.875, 0.5, 0.875, 0.75, 0.625, 0.75])
me_1980.materials.append(mat_material_003)
me_1980.update()
me_1981 = bpy.data.meshes.new('立方体.1981')
me_1981.from_pydata([(-1.0, -1.0, -1.0), (-1.0, -1.0, 1.0), (-1.0, 1.0, -1.0), (-1.0, 1.0, 1.0), (1.0, -1.0, -1.0), (1.0, -1.0, 1.0), (1.0, 1.0, -1.0), (1.0, 1.0, 1.0)], [], [(0, 1, 3, 2), (2, 3, 7, 6), (6, 7, 5, 4), (4, 5, 1, 0), (2, 6, 4, 0), (7, 3, 1, 5)])
_uv = me_1981.uv_layers.new(name='UVマップ')
_uv.uv.foreach_set('vector', [0.375, 0.0, 0.625, 0.0, 0.625, 0.25, 0.375, 0.25, 0.375, 0.25, 0.625, 0.25, 0.625, 0.5, 0.375, 0.5, 0.375, 0.5, 0.625, 0.5, 0.625, 0.75, 0.375, 0.75, 0.375, 0.75, 0.625, 0.75, 0.625, 1.0, 0.375, 1.0, 0.125, 0.5, 0.375, 0.5, 0.375, 0.75, 0.125, 0.75, 0.625, 0.5, 0.875, 0.5, 0.875, 0.75, 0.625, 0.75])
me_1981.materials.append(mat_material_004)
me_1981.update()
me_1982 = bpy.data.meshes.new('立方体.1982')
me_1982.from_pydata([(-1.0, -1.0, -1.0), (-1.0, -1.0, 1.0), (-1.0, 1.0, -1.0), (-1.0, 1.0, 1.0), (1.0, -1.0, -1.0), (1.0, -1.0, 1.0), (1.0, 1.0, -1.0), (1.0, 1.0, 1.0)], [], [(0, 1, 3, 2), (2, 3, 7, 6), (6, 7, 5, 4), (4, 5, 1, 0), (2, 6, 4, 0), (7, 3, 1, 5)])
_uv = me_1982.uv_layers.new(name='UVマップ')
_uv.uv.foreach_set('vector', [0.375, 0.0, 0.625, 0.0, 0.625, 0.25, 0.375, 0.25, 0.375, 0.25, 0.625, 0.25, 0.625, 0.5, 0.375, 0.5, 0.375, 0.5, 0.625, 0.5, 0.625, 0.75, 0.375, 0.75, 0.375, 0.75, 0.625, 0.75, 0.625, 1.0, 0.375, 1.0, 0.125, 0.5, 0.375, 0.5, 0.375, 0.75, 0.125, 0.75, 0.625, 0.5, 0.875, 0.5, 0.875, 0.75, 0.625, 0.75])
me_1982.materials.append(mat_material_004)
me_1982.update()
me_1983 = bpy.data.meshes.new('立方体.1983')
me_1983.from_pydata([(-1.0, -1.0, -1.0), (-1.0, -1.0, 1.0), (-1.0, 1.0, -1.0), (-1.0, 1.0, 1.0), (1.0, -1.0, -1.0), (1.0, -1.0, 1.0), (1.0, 1.0, -1.0), (1.0, 1.0, 1.0)], [], [(0, 1, 3, 2), (2, 3, 7, 6), (6, 7, 5, 4), (4, 5, 1, 0), (2, 6, 4, 0), (7, 3, 1, 5)])
_uv = me_1983.uv_layers.new(name='UVマップ')
_uv.uv.foreach_set('vector', [0.375, 0.0, 0.625, 0.0, 0.625, 0.25, 0.375, 0.25, 0.375, 0.25, 0.625, 0.25, 0.625, 0.5, 0.375, 0.5, 0.375, 0.5, 0.625, 0.5, 0.625, 0.75, 0.375, 0.75, 0.375, 0.75, 0.625, 0.75, 0.625, 1.0, 0.375, 1.0, 0.125, 0.5, 0.375, 0.5, 0.375, 0.75, 0.125, 0.75, 0.625, 0.5, 0.875, 0.5, 0.875, 0.75, 0.625, 0.75])
me_1983.materials.append(mat_material_004)
me_1983.update()
me_1984 = bpy.data.meshes.new('立方体.1984')
me_1984.from_pydata([(-1.0, -1.0, -1.0), (-1.0, -1.0, 1.0), (-1.0, 1.0, -1.0), (-1.0, 1.0, 1.0), (1.0, -1.0, -1.0), (1.0, -1.0, 1.0), (1.0, 1.0, -1.0), (1.0, 1.0, 1.0)], [], [(0, 1, 3, 2), (2, 3, 7, 6), (6, 7, 5, 4), (4, 5, 1, 0), (2, 6, 4, 0), (7, 3, 1, 5)])
_uv = me_1984.uv_layers.new(name='UVマップ')
_uv.uv.foreach_set('vector', [0.375, 0.0, 0.625, 0.0, 0.625, 0.25, 0.375, 0.25, 0.375, 0.25, 0.625, 0.25, 0.625, 0.5, 0.375, 0.5, 0.375, 0.5, 0.625, 0.5, 0.625, 0.75, 0.375, 0.75, 0.375, 0.75, 0.625, 0.75, 0.625, 1.0, 0.375, 1.0, 0.125, 0.5, 0.375, 0.5, 0.375, 0.75, 0.125, 0.75, 0.625, 0.5, 0.875, 0.5, 0.875, 0.75, 0.625, 0.75])
me_1984.materials.append(mat_material_004)
me_1984.update()
me_1985 = bpy.data.meshes.new('立方体.1985')
me_1985.from_pydata([(-1.0, -1.0, -1.0), (-1.0, -1.0, 1.0), (-1.0, 1.0, -1.0), (-1.0, 1.0, 1.0), (1.0, -1.0, -1.0), (1.0, -1.0, 1.0), (1.0, 1.0, -1.0), (1.0, 1.0, 1.0)], [], [(0, 1, 3, 2), (2, 3, 7, 6), (6, 7, 5, 4), (4, 5, 1, 0), (2, 6, 4, 0), (7, 3, 1, 5)])
_uv = me_1985.uv_layers.new(name='UVマップ')
_uv.uv.foreach_set('vector', [0.375, 0.0, 0.625, 0.0, 0.625, 0.25, 0.375, 0.25, 0.375, 0.25, 0.625, 0.25, 0.625, 0.5, 0.375, 0.5, 0.375, 0.5, 0.625, 0.5, 0.625, 0.75, 0.375, 0.75, 0.375, 0.75, 0.625, 0.75, 0.625, 1.0, 0.375, 1.0, 0.125, 0.5, 0.375, 0.5, 0.375, 0.75, 0.125, 0.75, 0.625, 0.5, 0.875, 0.5, 0.875, 0.75, 0.625, 0.75])
me_1985.materials.append(mat_material_002)
me_1985.update()
me_1986 = bpy.data.meshes.new('立方体.1986')
me_1986.from_pydata([(-1.0, -1.0, -1.0), (-1.0, -1.0, 1.0), (-1.0, 1.0, -1.0), (-1.0, 1.0, 1.0), (1.0, -1.0, -1.0), (1.0, -1.0, 1.0), (1.0, 1.0, -1.0), (1.0, 1.0, 1.0)], [], [(0, 1, 3, 2), (2, 3, 7, 6), (6, 7, 5, 4), (4, 5, 1, 0), (2, 6, 4, 0), (7, 3, 1, 5)])
_uv = me_1986.uv_layers.new(name='UVマップ')
_uv.uv.foreach_set('vector', [0.375, 0.0, 0.625, 0.0, 0.625, 0.25, 0.375, 0.25, 0.375, 0.25, 0.625, 0.25, 0.625, 0.5, 0.375, 0.5, 0.375, 0.5, 0.625, 0.5, 0.625, 0.75, 0.375, 0.75, 0.375, 0.75, 0.625, 0.75, 0.625, 1.0, 0.375, 1.0, 0.125, 0.5, 0.375, 0.5, 0.375, 0.75, 0.125, 0.75, 0.625, 0.5, 0.875, 0.5, 0.875, 0.75, 0.625, 0.75])
me_1986.materials.append(mat_material_001)
me_1986.update()
me_1987 = bpy.data.meshes.new('立方体.1987')
me_1987.from_pydata([(-1.0, -1.0, -1.0), (-1.0, -1.0, 1.0), (-1.0, 1.0, -1.0), (-1.0, 1.0, 1.0), (1.0, -1.0, -1.0), (1.0, -1.0, 1.0), (1.0, 1.0, -1.0), (1.0, 1.0, 1.0)], [], [(0, 1, 3, 2), (2, 3, 7, 6), (6, 7, 5, 4), (4, 5, 1, 0), (2, 6, 4, 0), (7, 3, 1, 5)])
_uv = me_1987.uv_layers.new(name='UVマップ')
_uv.uv.foreach_set('vector', [0.375, 0.0, 0.625, 0.0, 0.625, 0.25, 0.375, 0.25, 0.375, 0.25, 0.625, 0.25, 0.625, 0.5, 0.375, 0.5, 0.375, 0.5, 0.625, 0.5, 0.625, 0.75, 0.375, 0.75, 0.375, 0.75, 0.625, 0.75, 0.625, 1.0, 0.375, 1.0, 0.125, 0.5, 0.375, 0.5, 0.375, 0.75, 0.125, 0.75, 0.625, 0.5, 0.875, 0.5, 0.875, 0.75, 0.625, 0.75])
me_1987.materials.append(mat_material_004)
me_1987.update()
me_1988 = bpy.data.meshes.new('立方体.1988')
me_1988.from_pydata([(-1.0, -1.0, -1.0), (-1.0, -1.0, 1.0), (-1.0, 1.0, -1.0), (-1.0, 1.0, 1.0), (1.0, -1.0, -1.0), (1.0, -1.0, 1.0), (1.0, 1.0, -1.0), (1.0, 1.0, 1.0)], [], [(0, 1, 3, 2), (2, 3, 7, 6), (6, 7, 5, 4), (4, 5, 1, 0), (2, 6, 4, 0), (7, 3, 1, 5)])
_uv = me_1988.uv_layers.new(name='UVマップ')
_uv.uv.foreach_set('vector', [0.375, 0.0, 0.625, 0.0, 0.625, 0.25, 0.375, 0.25, 0.375, 0.25, 0.625, 0.25, 0.625, 0.5, 0.375, 0.5, 0.375, 0.5, 0.625, 0.5, 0.625, 0.75, 0.375, 0.75, 0.375, 0.75, 0.625, 0.75, 0.625, 1.0, 0.375, 1.0, 0.125, 0.5, 0.375, 0.5, 0.375, 0.75, 0.125, 0.75, 0.625, 0.5, 0.875, 0.5, 0.875, 0.75, 0.625, 0.75])
me_1988.materials.append(mat_material_004)
me_1988.update()
me_1989 = bpy.data.meshes.new('立方体.1989')
me_1989.from_pydata([(-1.0, -1.0, -1.0), (-1.0, -1.0, 1.0), (-1.0, 1.0, -1.0), (-1.0, 1.0, 1.0), (1.0, -1.0, -1.0), (1.0, -1.0, 1.0), (1.0, 1.0, -1.0), (1.0, 1.0, 1.0)], [], [(0, 1, 3, 2), (2, 3, 7, 6), (6, 7, 5, 4), (4, 5, 1, 0), (2, 6, 4, 0), (7, 3, 1, 5)])
_uv = me_1989.uv_layers.new(name='UVマップ')
_uv.uv.foreach_set('vector', [0.375, 0.0, 0.625, 0.0, 0.625, 0.25, 0.375, 0.25, 0.375, 0.25, 0.625, 0.25, 0.625, 0.5, 0.375, 0.5, 0.375, 0.5, 0.625, 0.5, 0.625, 0.75, 0.375, 0.75, 0.375, 0.75, 0.625, 0.75, 0.625, 1.0, 0.375, 1.0, 0.125, 0.5, 0.375, 0.5, 0.375, 0.75, 0.125, 0.75, 0.625, 0.5, 0.875, 0.5, 0.875, 0.75, 0.625, 0.75])
me_1989.materials.append(mat_material_002)
me_1989.update()
me_1990 = bpy.data.meshes.new('立方体.1990')
me_1990.from_pydata([(-1.0, -1.0, -1.0), (-1.0, -1.0, 1.0), (-1.0, 1.0, -1.0), (-1.0, 1.0, 1.0), (1.0, -1.0, -1.0), (1.0, -1.0, 1.0), (1.0, 1.0, -1.0), (1.0, 1.0, 1.0)], [], [(0, 1, 3, 2), (2, 3, 7, 6), (6, 7, 5, 4), (4, 5, 1, 0), (2, 6, 4, 0), (7, 3, 1, 5)])
_uv = me_1990.uv_layers.new(name='UVマップ')
_uv.uv.foreach_set('vector', [0.375, 0.0, 0.625, 0.0, 0.625, 0.25, 0.375, 0.25, 0.375, 0.25, 0.625, 0.25, 0.625, 0.5, 0.375, 0.5, 0.375, 0.5, 0.625, 0.5, 0.625, 0.75, 0.375, 0.75, 0.375, 0.75, 0.625, 0.75, 0.625, 1.0, 0.375, 1.0, 0.125, 0.5, 0.375, 0.5, 0.375, 0.75, 0.125, 0.75, 0.625, 0.5, 0.875, 0.5, 0.875, 0.75, 0.625, 0.75])
me_1990.materials.append(mat_material_004)
me_1990.update()
me_1991 = bpy.data.meshes.new('立方体.1991')
me_1991.from_pydata([(-1.0, -1.0, -1.0), (-1.0, -1.0, 1.0), (-1.0, 1.0, -1.0), (-1.0, 1.0, 1.0), (1.0, -1.0, -1.0), (1.0, -1.0, 1.0), (1.0, 1.0, -1.0), (1.0, 1.0, 1.0)], [], [(0, 1, 3, 2), (2, 3, 7, 6), (6, 7, 5, 4), (4, 5, 1, 0), (2, 6, 4, 0), (7, 3, 1, 5)])
_uv = me_1991.uv_layers.new(name='UVマップ')
_uv.uv.foreach_set('vector', [0.375, 0.0, 0.625, 0.0, 0.625, 0.25, 0.375, 0.25, 0.375, 0.25, 0.625, 0.25, 0.625, 0.5, 0.375, 0.5, 0.375, 0.5, 0.625, 0.5, 0.625, 0.75, 0.375, 0.75, 0.375, 0.75, 0.625, 0.75, 0.625, 1.0, 0.375, 1.0, 0.125, 0.5, 0.375, 0.5, 0.375, 0.75, 0.125, 0.75, 0.625, 0.5, 0.875, 0.5, 0.875, 0.75, 0.625, 0.75])
me_1991.materials.append(mat_material_003)
me_1991.update()
me_1992 = bpy.data.meshes.new('立方体.1992')
me_1992.from_pydata([(-1.0, -1.0, -1.0), (-1.0, -1.0, 1.0), (-1.0, 1.0, -1.0), (-1.0, 1.0, 1.0), (1.0, -1.0, -1.0), (1.0, -1.0, 1.0), (1.0, 1.0, -1.0), (1.0, 1.0, 1.0)], [], [(0, 1, 3, 2), (2, 3, 7, 6), (6, 7, 5, 4), (4, 5, 1, 0), (2, 6, 4, 0), (7, 3, 1, 5)])
_uv = me_1992.uv_layers.new(name='UVマップ')
_uv.uv.foreach_set('vector', [0.375, 0.0, 0.625, 0.0, 0.625, 0.25, 0.375, 0.25, 0.375, 0.25, 0.625, 0.25, 0.625, 0.5, 0.375, 0.5, 0.375, 0.5, 0.625, 0.5, 0.625, 0.75, 0.375, 0.75, 0.375, 0.75, 0.625, 0.75, 0.625, 1.0, 0.375, 1.0, 0.125, 0.5, 0.375, 0.5, 0.375, 0.75, 0.125, 0.75, 0.625, 0.5, 0.875, 0.5, 0.875, 0.75, 0.625, 0.75])
me_1992.materials.append(mat_material_004)
me_1992.update()
me_1993 = bpy.data.meshes.new('立方体.1993')
me_1993.from_pydata([(-1.0, -1.0, -1.0), (-1.0, -1.0, 1.0), (-1.0, 1.0, -1.0), (-1.0, 1.0, 1.0), (1.0, -1.0, -1.0), (1.0, -1.0, 1.0), (1.0, 1.0, -1.0), (1.0, 1.0, 1.0)], [], [(0, 1, 3, 2), (2, 3, 7, 6), (6, 7, 5, 4), (4, 5, 1, 0), (2, 6, 4, 0), (7, 3, 1, 5)])
_uv = me_1993.uv_layers.new(name='UVマップ')
_uv.uv.foreach_set('vector', [0.375, 0.0, 0.625, 0.0, 0.625, 0.25, 0.375, 0.25, 0.375, 0.25, 0.625, 0.25, 0.625, 0.5, 0.375, 0.5, 0.375, 0.5, 0.625, 0.5, 0.625, 0.75, 0.375, 0.75, 0.375, 0.75, 0.625, 0.75, 0.625, 1.0, 0.375, 1.0, 0.125, 0.5, 0.375, 0.5, 0.375, 0.75, 0.125, 0.75, 0.625, 0.5, 0.875, 0.5, 0.875, 0.75, 0.625, 0.75])
me_1993.materials.append(mat_material_004)
me_1993.update()
me_1994 = bpy.data.meshes.new('立方体.1994')
me_1994.from_pydata([(-1.0, -1.0, -1.0), (-1.0, -1.0, 1.0), (-1.0, 1.0, -1.0), (-1.0, 1.0, 1.0), (1.0, -1.0, -1.0), (1.0, -1.0, 1.0), (1.0, 1.0, -1.0), (1.0, 1.0, 1.0)], [], [(0, 1, 3, 2), (2, 3, 7, 6), (6, 7, 5, 4), (4, 5, 1, 0), (2, 6, 4, 0), (7, 3, 1, 5)])
_uv = me_1994.uv_layers.new(name='UVマップ')
_uv.uv.foreach_set('vector', [0.375, 0.0, 0.625, 0.0, 0.625, 0.25, 0.375, 0.25, 0.375, 0.25, 0.625, 0.25, 0.625, 0.5, 0.375, 0.5, 0.375, 0.5, 0.625, 0.5, 0.625, 0.75, 0.375, 0.75, 0.375, 0.75, 0.625, 0.75, 0.625, 1.0, 0.375, 1.0, 0.125, 0.5, 0.375, 0.5, 0.375, 0.75, 0.125, 0.75, 0.625, 0.5, 0.875, 0.5, 0.875, 0.75, 0.625, 0.75])
me_1994.materials.append(mat_material_004)
me_1994.update()
me_1995 = bpy.data.meshes.new('立方体.1995')
me_1995.from_pydata([(-1.0, -1.0, -1.0), (-1.0, -1.0, 1.0), (-1.0, 1.0, -1.0), (-1.0, 1.0, 1.0), (1.0, -1.0, -1.0), (1.0, -1.0, 1.0), (1.0, 1.0, -1.0), (1.0, 1.0, 1.0)], [], [(0, 1, 3, 2), (2, 3, 7, 6), (6, 7, 5, 4), (4, 5, 1, 0), (2, 6, 4, 0), (7, 3, 1, 5)])
_uv = me_1995.uv_layers.new(name='UVマップ')
_uv.uv.foreach_set('vector', [0.375, 0.0, 0.625, 0.0, 0.625, 0.25, 0.375, 0.25, 0.375, 0.25, 0.625, 0.25, 0.625, 0.5, 0.375, 0.5, 0.375, 0.5, 0.625, 0.5, 0.625, 0.75, 0.375, 0.75, 0.375, 0.75, 0.625, 0.75, 0.625, 1.0, 0.375, 1.0, 0.125, 0.5, 0.375, 0.5, 0.375, 0.75, 0.125, 0.75, 0.625, 0.5, 0.875, 0.5, 0.875, 0.75, 0.625, 0.75])
me_1995.materials.append(mat_material_001)
me_1995.update()
me_1996 = bpy.data.meshes.new('立方体.1996')
me_1996.from_pydata([(-1.0, -1.0, -1.0), (-1.0, -1.0, 1.0), (-1.0, 1.0, -1.0), (-1.0, 1.0, 1.0), (1.0, -1.0, -1.0), (1.0, -1.0, 1.0), (1.0, 1.0, -1.0), (1.0, 1.0, 1.0)], [], [(0, 1, 3, 2), (2, 3, 7, 6), (6, 7, 5, 4), (4, 5, 1, 0), (2, 6, 4, 0), (7, 3, 1, 5)])
_uv = me_1996.uv_layers.new(name='UVマップ')
_uv.uv.foreach_set('vector', [0.375, 0.0, 0.625, 0.0, 0.625, 0.25, 0.375, 0.25, 0.375, 0.25, 0.625, 0.25, 0.625, 0.5, 0.375, 0.5, 0.375, 0.5, 0.625, 0.5, 0.625, 0.75, 0.375, 0.75, 0.375, 0.75, 0.625, 0.75, 0.625, 1.0, 0.375, 1.0, 0.125, 0.5, 0.375, 0.5, 0.375, 0.75, 0.125, 0.75, 0.625, 0.5, 0.875, 0.5, 0.875, 0.75, 0.625, 0.75])
me_1996.materials.append(mat_material_002)
me_1996.update()
me_1997 = bpy.data.meshes.new('立方体.1997')
me_1997.from_pydata([(-1.0, -1.0, -1.0), (-1.0, -1.0, 1.0), (-1.0, 1.0, -1.0), (-1.0, 1.0, 1.0), (1.0, -1.0, -1.0), (1.0, -1.0, 1.0), (1.0, 1.0, -1.0), (1.0, 1.0, 1.0)], [], [(0, 1, 3, 2), (2, 3, 7, 6), (6, 7, 5, 4), (4, 5, 1, 0), (2, 6, 4, 0), (7, 3, 1, 5)])
_uv = me_1997.uv_layers.new(name='UVマップ')
_uv.uv.foreach_set('vector', [0.375, 0.0, 0.625, 0.0, 0.625, 0.25, 0.375, 0.25, 0.375, 0.25, 0.625, 0.25, 0.625, 0.5, 0.375, 0.5, 0.375, 0.5, 0.625, 0.5, 0.625, 0.75, 0.375, 0.75, 0.375, 0.75, 0.625, 0.75, 0.625, 1.0, 0.375, 1.0, 0.125, 0.5, 0.375, 0.5, 0.375, 0.75, 0.125, 0.75, 0.625, 0.5, 0.875, 0.5, 0.875, 0.75, 0.625, 0.75])
me_1997.materials.append(mat_material_001)
me_1997.update()
me_1998 = bpy.data.meshes.new('立方体.1998')
me_1998.from_pydata([(-1.0, -1.0, -1.0), (-1.0, -1.0, 1.0), (-1.0, 1.0, -1.0), (-1.0, 1.0, 1.0), (1.0, -1.0, -1.0), (1.0, -1.0, 1.0), (1.0, 1.0, -1.0), (1.0, 1.0, 1.0)], [], [(0, 1, 3, 2), (2, 3, 7, 6), (6, 7, 5, 4), (4, 5, 1, 0), (2, 6, 4, 0), (7, 3, 1, 5)])
_uv = me_1998.uv_layers.new(name='UVマップ')
_uv.uv.foreach_set('vector', [0.375, 0.0, 0.625, 0.0, 0.625, 0.25, 0.375, 0.25, 0.375, 0.25, 0.625, 0.25, 0.625, 0.5, 0.375, 0.5, 0.375, 0.5, 0.625, 0.5, 0.625, 0.75, 0.375, 0.75, 0.375, 0.75, 0.625, 0.75, 0.625, 1.0, 0.375, 1.0, 0.125, 0.5, 0.375, 0.5, 0.375, 0.75, 0.125, 0.75, 0.625, 0.5, 0.875, 0.5, 0.875, 0.75, 0.625, 0.75])
me_1998.materials.append(mat_material_001)
me_1998.update()
me_1999 = bpy.data.meshes.new('立方体.1999')
me_1999.from_pydata([(-1.0, -1.0, -1.0), (-1.0, -1.0, 1.0), (-1.0, 1.0, -1.0), (-1.0, 1.0, 1.0), (1.0, -1.0, -1.0), (1.0, -1.0, 1.0), (1.0, 1.0, -1.0), (1.0, 1.0, 1.0)], [], [(0, 1, 3, 2), (2, 3, 7, 6), (6, 7, 5, 4), (4, 5, 1, 0), (2, 6, 4, 0), (7, 3, 1, 5)])
_uv = me_1999.uv_layers.new(name='UVマップ')
_uv.uv.foreach_set('vector', [0.375, 0.0, 0.625, 0.0, 0.625, 0.25, 0.375, 0.25, 0.375, 0.25, 0.625, 0.25, 0.625, 0.5, 0.375, 0.5, 0.375, 0.5, 0.625, 0.5, 0.625, 0.75, 0.375, 0.75, 0.375, 0.75, 0.625, 0.75, 0.625, 1.0, 0.375, 1.0, 0.125, 0.5, 0.375, 0.5, 0.375, 0.75, 0.125, 0.75, 0.625, 0.5, 0.875, 0.5, 0.875, 0.75, 0.625, 0.75])
me_1999.materials.append(mat_material_004)
me_1999.update()
me_2000 = bpy.data.meshes.new('立方体.2000')
me_2000.from_pydata([(-1.0, -1.0, -1.0), (-1.0, -1.0, 1.0), (-1.0, 1.0, -1.0), (-1.0, 1.0, 1.0), (1.0, -1.0, -1.0), (1.0, -1.0, 1.0), (1.0, 1.0, -1.0), (1.0, 1.0, 1.0)], [], [(0, 1, 3, 2), (2, 3, 7, 6), (6, 7, 5, 4), (4, 5, 1, 0), (2, 6, 4, 0), (7, 3, 1, 5)])
_uv = me_2000.uv_layers.new(name='UVマップ')
_uv.uv.foreach_set('vector', [0.375, 0.0, 0.625, 0.0, 0.625, 0.25, 0.375, 0.25, 0.375, 0.25, 0.625, 0.25, 0.625, 0.5, 0.375, 0.5, 0.375, 0.5, 0.625, 0.5, 0.625, 0.75, 0.375, 0.75, 0.375, 0.75, 0.625, 0.75, 0.625, 1.0, 0.375, 1.0, 0.125, 0.5, 0.375, 0.5, 0.375, 0.75, 0.125, 0.75, 0.625, 0.5, 0.875, 0.5, 0.875, 0.75, 0.625, 0.75])
me_2000.materials.append(mat_material_003)
me_2000.update()
me_2001 = bpy.data.meshes.new('立方体.2001')
me_2001.from_pydata([(-1.0, -1.0, -1.0), (-1.0, -1.0, 1.0), (-1.0, 1.0, -1.0), (-1.0, 1.0, 1.0), (1.0, -1.0, -1.0), (1.0, -1.0, 1.0), (1.0, 1.0, -1.0), (1.0, 1.0, 1.0)], [], [(0, 1, 3, 2), (2, 3, 7, 6), (6, 7, 5, 4), (4, 5, 1, 0), (2, 6, 4, 0), (7, 3, 1, 5)])
_uv = me_2001.uv_layers.new(name='UVマップ')
_uv.uv.foreach_set('vector', [0.375, 0.0, 0.625, 0.0, 0.625, 0.25, 0.375, 0.25, 0.375, 0.25, 0.625, 0.25, 0.625, 0.5, 0.375, 0.5, 0.375, 0.5, 0.625, 0.5, 0.625, 0.75, 0.375, 0.75, 0.375, 0.75, 0.625, 0.75, 0.625, 1.0, 0.375, 1.0, 0.125, 0.5, 0.375, 0.5, 0.375, 0.75, 0.125, 0.75, 0.625, 0.5, 0.875, 0.5, 0.875, 0.75, 0.625, 0.75])
me_2001.materials.append(mat_material_001)
me_2001.update()
me_2002 = bpy.data.meshes.new('立方体.2002')
me_2002.from_pydata([(-1.0, -1.0, -1.0), (-1.0, -1.0, 1.0), (-1.0, 1.0, -1.0), (-1.0, 1.0, 1.0), (1.0, -1.0, -1.0), (1.0, -1.0, 1.0), (1.0, 1.0, -1.0), (1.0, 1.0, 1.0)], [], [(0, 1, 3, 2), (2, 3, 7, 6), (6, 7, 5, 4), (4, 5, 1, 0), (2, 6, 4, 0), (7, 3, 1, 5)])
_uv = me_2002.uv_layers.new(name='UVマップ')
_uv.uv.foreach_set('vector', [0.375, 0.0, 0.625, 0.0, 0.625, 0.25, 0.375, 0.25, 0.375, 0.25, 0.625, 0.25, 0.625, 0.5, 0.375, 0.5, 0.375, 0.5, 0.625, 0.5, 0.625, 0.75, 0.375, 0.75, 0.375, 0.75, 0.625, 0.75, 0.625, 1.0, 0.375, 1.0, 0.125, 0.5, 0.375, 0.5, 0.375, 0.75, 0.125, 0.75, 0.625, 0.5, 0.875, 0.5, 0.875, 0.75, 0.625, 0.75])
me_2002.materials.append(mat_material_002)
me_2002.update()
me_2003 = bpy.data.meshes.new('立方体.2003')
me_2003.from_pydata([(-1.0, -1.0, -1.0), (-1.0, -1.0, 1.0), (-1.0, 1.0, -1.0), (-1.0, 1.0, 1.0), (1.0, -1.0, -1.0), (1.0, -1.0, 1.0), (1.0, 1.0, -1.0), (1.0, 1.0, 1.0)], [], [(0, 1, 3, 2), (2, 3, 7, 6), (6, 7, 5, 4), (4, 5, 1, 0), (2, 6, 4, 0), (7, 3, 1, 5)])
_uv = me_2003.uv_layers.new(name='UVマップ')
_uv.uv.foreach_set('vector', [0.375, 0.0, 0.625, 0.0, 0.625, 0.25, 0.375, 0.25, 0.375, 0.25, 0.625, 0.25, 0.625, 0.5, 0.375, 0.5, 0.375, 0.5, 0.625, 0.5, 0.625, 0.75, 0.375, 0.75, 0.375, 0.75, 0.625, 0.75, 0.625, 1.0, 0.375, 1.0, 0.125, 0.5, 0.375, 0.5, 0.375, 0.75, 0.125, 0.75, 0.625, 0.5, 0.875, 0.5, 0.875, 0.75, 0.625, 0.75])
me_2003.materials.append(mat_material_001)
me_2003.update()
me_2004 = bpy.data.meshes.new('立方体.2004')
me_2004.from_pydata([(-1.0, -1.0, -1.0), (-1.0, -1.0, 1.0), (-1.0, 1.0, -1.0), (-1.0, 1.0, 1.0), (1.0, -1.0, -1.0), (1.0, -1.0, 1.0), (1.0, 1.0, -1.0), (1.0, 1.0, 1.0)], [], [(0, 1, 3, 2), (2, 3, 7, 6), (6, 7, 5, 4), (4, 5, 1, 0), (2, 6, 4, 0), (7, 3, 1, 5)])
_uv = me_2004.uv_layers.new(name='UVマップ')
_uv.uv.foreach_set('vector', [0.375, 0.0, 0.625, 0.0, 0.625, 0.25, 0.375, 0.25, 0.375, 0.25, 0.625, 0.25, 0.625, 0.5, 0.375, 0.5, 0.375, 0.5, 0.625, 0.5, 0.625, 0.75, 0.375, 0.75, 0.375, 0.75, 0.625, 0.75, 0.625, 1.0, 0.375, 1.0, 0.125, 0.5, 0.375, 0.5, 0.375, 0.75, 0.125, 0.75, 0.625, 0.5, 0.875, 0.5, 0.875, 0.75, 0.625, 0.75])
me_2004.materials.append(mat_material_001)
me_2004.update()
me_2005 = bpy.data.meshes.new('立方体.2005')
me_2005.from_pydata([(-1.0, -1.0, -1.0), (-1.0, -1.0, 1.0), (-1.0, 1.0, -1.0), (-1.0, 1.0, 1.0), (1.0, -1.0, -1.0), (1.0, -1.0, 1.0), (1.0, 1.0, -1.0), (1.0, 1.0, 1.0)], [], [(0, 1, 3, 2), (2, 3, 7, 6), (6, 7, 5, 4), (4, 5, 1, 0), (2, 6, 4, 0), (7, 3, 1, 5)])
_uv = me_2005.uv_layers.new(name='UVマップ')
_uv.uv.foreach_set('vector', [0.375, 0.0, 0.625, 0.0, 0.625, 0.25, 0.375, 0.25, 0.375, 0.25, 0.625, 0.25, 0.625, 0.5, 0.375, 0.5, 0.375, 0.5, 0.625, 0.5, 0.625, 0.75, 0.375, 0.75, 0.375, 0.75, 0.625, 0.75, 0.625, 1.0, 0.375, 1.0, 0.125, 0.5, 0.375, 0.5, 0.375, 0.75, 0.125, 0.75, 0.625, 0.5, 0.875, 0.5, 0.875, 0.75, 0.625, 0.75])
me_2005.materials.append(mat_material_001)
me_2005.update()
me_2006 = bpy.data.meshes.new('立方体.2006')
me_2006.from_pydata([(-1.0, -1.0, -1.0), (-1.0, -1.0, 1.0), (-1.0, 1.0, -1.0), (-1.0, 1.0, 1.0), (1.0, -1.0, -1.0), (1.0, -1.0, 1.0), (1.0, 1.0, -1.0), (1.0, 1.0, 1.0)], [], [(0, 1, 3, 2), (2, 3, 7, 6), (6, 7, 5, 4), (4, 5, 1, 0), (2, 6, 4, 0), (7, 3, 1, 5)])
_uv = me_2006.uv_layers.new(name='UVマップ')
_uv.uv.foreach_set('vector', [0.375, 0.0, 0.625, 0.0, 0.625, 0.25, 0.375, 0.25, 0.375, 0.25, 0.625, 0.25, 0.625, 0.5, 0.375, 0.5, 0.375, 0.5, 0.625, 0.5, 0.625, 0.75, 0.375, 0.75, 0.375, 0.75, 0.625, 0.75, 0.625, 1.0, 0.375, 1.0, 0.125, 0.5, 0.375, 0.5, 0.375, 0.75, 0.125, 0.75, 0.625, 0.5, 0.875, 0.5, 0.875, 0.75, 0.625, 0.75])
me_2006.materials.append(mat_material_004)
me_2006.update()
me_2007 = bpy.data.meshes.new('立方体.2007')
me_2007.from_pydata([(-1.0, -1.0, -1.0), (-1.0, -1.0, 1.0), (-1.0, 1.0, -1.0), (-1.0, 1.0, 1.0), (1.0, -1.0, -1.0), (1.0, -1.0, 1.0), (1.0, 1.0, -1.0), (1.0, 1.0, 1.0)], [], [(0, 1, 3, 2), (2, 3, 7, 6), (6, 7, 5, 4), (4, 5, 1, 0), (2, 6, 4, 0), (7, 3, 1, 5)])
_uv = me_2007.uv_layers.new(name='UVマップ')
_uv.uv.foreach_set('vector', [0.375, 0.0, 0.625, 0.0, 0.625, 0.25, 0.375, 0.25, 0.375, 0.25, 0.625, 0.25, 0.625, 0.5, 0.375, 0.5, 0.375, 0.5, 0.625, 0.5, 0.625, 0.75, 0.375, 0.75, 0.375, 0.75, 0.625, 0.75, 0.625, 1.0, 0.375, 1.0, 0.125, 0.5, 0.375, 0.5, 0.375, 0.75, 0.125, 0.75, 0.625, 0.5, 0.875, 0.5, 0.875, 0.75, 0.625, 0.75])
me_2007.materials.append(mat_material_003)
me_2007.update()
me_2008 = bpy.data.meshes.new('立方体.2008')
me_2008.from_pydata([(-1.0, -1.0, -1.0), (-1.0, -1.0, 1.0), (-1.0, 1.0, -1.0), (-1.0, 1.0, 1.0), (1.0, -1.0, -1.0), (1.0, -1.0, 1.0), (1.0, 1.0, -1.0), (1.0, 1.0, 1.0)], [], [(0, 1, 3, 2), (2, 3, 7, 6), (6, 7, 5, 4), (4, 5, 1, 0), (2, 6, 4, 0), (7, 3, 1, 5)])
_uv = me_2008.uv_layers.new(name='UVマップ')
_uv.uv.foreach_set('vector', [0.375, 0.0, 0.625, 0.0, 0.625, 0.25, 0.375, 0.25, 0.375, 0.25, 0.625, 0.25, 0.625, 0.5, 0.375, 0.5, 0.375, 0.5, 0.625, 0.5, 0.625, 0.75, 0.375, 0.75, 0.375, 0.75, 0.625, 0.75, 0.625, 1.0, 0.375, 1.0, 0.125, 0.5, 0.375, 0.5, 0.375, 0.75, 0.125, 0.75, 0.625, 0.5, 0.875, 0.5, 0.875, 0.75, 0.625, 0.75])
me_2008.materials.append(mat_material_004)
me_2008.update()
me_2009 = bpy.data.meshes.new('立方体.2009')
me_2009.from_pydata([(-1.0, -1.0, -1.0), (-1.0, -1.0, 1.0), (-1.0, 1.0, -1.0), (-1.0, 1.0, 1.0), (1.0, -1.0, -1.0), (1.0, -1.0, 1.0), (1.0, 1.0, -1.0), (1.0, 1.0, 1.0)], [], [(0, 1, 3, 2), (2, 3, 7, 6), (6, 7, 5, 4), (4, 5, 1, 0), (2, 6, 4, 0), (7, 3, 1, 5)])
_uv = me_2009.uv_layers.new(name='UVマップ')
_uv.uv.foreach_set('vector', [0.375, 0.0, 0.625, 0.0, 0.625, 0.25, 0.375, 0.25, 0.375, 0.25, 0.625, 0.25, 0.625, 0.5, 0.375, 0.5, 0.375, 0.5, 0.625, 0.5, 0.625, 0.75, 0.375, 0.75, 0.375, 0.75, 0.625, 0.75, 0.625, 1.0, 0.375, 1.0, 0.125, 0.5, 0.375, 0.5, 0.375, 0.75, 0.125, 0.75, 0.625, 0.5, 0.875, 0.5, 0.875, 0.75, 0.625, 0.75])
me_2009.materials.append(mat_material_001)
me_2009.update()
me_2010 = bpy.data.meshes.new('立方体.2010')
me_2010.from_pydata([(-1.0, -1.0, -1.0), (-1.0, -1.0, 1.0), (-1.0, 1.0, -1.0), (-1.0, 1.0, 1.0), (1.0, -1.0, -1.0), (1.0, -1.0, 1.0), (1.0, 1.0, -1.0), (1.0, 1.0, 1.0)], [], [(0, 1, 3, 2), (2, 3, 7, 6), (6, 7, 5, 4), (4, 5, 1, 0), (2, 6, 4, 0), (7, 3, 1, 5)])
_uv = me_2010.uv_layers.new(name='UVマップ')
_uv.uv.foreach_set('vector', [0.375, 0.0, 0.625, 0.0, 0.625, 0.25, 0.375, 0.25, 0.375, 0.25, 0.625, 0.25, 0.625, 0.5, 0.375, 0.5, 0.375, 0.5, 0.625, 0.5, 0.625, 0.75, 0.375, 0.75, 0.375, 0.75, 0.625, 0.75, 0.625, 1.0, 0.375, 1.0, 0.125, 0.5, 0.375, 0.5, 0.375, 0.75, 0.125, 0.75, 0.625, 0.5, 0.875, 0.5, 0.875, 0.75, 0.625, 0.75])
me_2010.materials.append(mat_material_001)
me_2010.update()
me_2011 = bpy.data.meshes.new('立方体.2011')
me_2011.from_pydata([(-1.0, -1.0, -1.0), (-1.0, -1.0, 1.0), (-1.0, 1.0, -1.0), (-1.0, 1.0, 1.0), (1.0, -1.0, -1.0), (1.0, -1.0, 1.0), (1.0, 1.0, -1.0), (1.0, 1.0, 1.0)], [], [(0, 1, 3, 2), (2, 3, 7, 6), (6, 7, 5, 4), (4, 5, 1, 0), (2, 6, 4, 0), (7, 3, 1, 5)])
_uv = me_2011.uv_layers.new(name='UVマップ')
_uv.uv.foreach_set('vector', [0.375, 0.0, 0.625, 0.0, 0.625, 0.25, 0.375, 0.25, 0.375, 0.25, 0.625, 0.25, 0.625, 0.5, 0.375, 0.5, 0.375, 0.5, 0.625, 0.5, 0.625, 0.75, 0.375, 0.75, 0.375, 0.75, 0.625, 0.75, 0.625, 1.0, 0.375, 1.0, 0.125, 0.5, 0.375, 0.5, 0.375, 0.75, 0.125, 0.75, 0.625, 0.5, 0.875, 0.5, 0.875, 0.75, 0.625, 0.75])
me_2011.materials.append(mat_material_004)
me_2011.update()
me_2012 = bpy.data.meshes.new('立方体.2012')
me_2012.from_pydata([(-1.0, -1.0, -1.0), (-1.0, -1.0, 1.0), (-1.0, 1.0, -1.0), (-1.0, 1.0, 1.0), (1.0, -1.0, -1.0), (1.0, -1.0, 1.0), (1.0, 1.0, -1.0), (1.0, 1.0, 1.0)], [], [(0, 1, 3, 2), (2, 3, 7, 6), (6, 7, 5, 4), (4, 5, 1, 0), (2, 6, 4, 0), (7, 3, 1, 5)])
_uv = me_2012.uv_layers.new(name='UVマップ')
_uv.uv.foreach_set('vector', [0.375, 0.0, 0.625, 0.0, 0.625, 0.25, 0.375, 0.25, 0.375, 0.25, 0.625, 0.25, 0.625, 0.5, 0.375, 0.5, 0.375, 0.5, 0.625, 0.5, 0.625, 0.75, 0.375, 0.75, 0.375, 0.75, 0.625, 0.75, 0.625, 1.0, 0.375, 1.0, 0.125, 0.5, 0.375, 0.5, 0.375, 0.75, 0.125, 0.75, 0.625, 0.5, 0.875, 0.5, 0.875, 0.75, 0.625, 0.75])
me_2012.materials.append(mat_material_004)
me_2012.update()
me_2013 = bpy.data.meshes.new('立方体.2013')
me_2013.from_pydata([(-1.0, -1.0, -1.0), (-1.0, -1.0, 1.0), (-1.0, 1.0, -1.0), (-1.0, 1.0, 1.0), (1.0, -1.0, -1.0), (1.0, -1.0, 1.0), (1.0, 1.0, -1.0), (1.0, 1.0, 1.0)], [], [(0, 1, 3, 2), (2, 3, 7, 6), (6, 7, 5, 4), (4, 5, 1, 0), (2, 6, 4, 0), (7, 3, 1, 5)])
_uv = me_2013.uv_layers.new(name='UVマップ')
_uv.uv.foreach_set('vector', [0.375, 0.0, 0.625, 0.0, 0.625, 0.25, 0.375, 0.25, 0.375, 0.25, 0.625, 0.25, 0.625, 0.5, 0.375, 0.5, 0.375, 0.5, 0.625, 0.5, 0.625, 0.75, 0.375, 0.75, 0.375, 0.75, 0.625, 0.75, 0.625, 1.0, 0.375, 1.0, 0.125, 0.5, 0.375, 0.5, 0.375, 0.75, 0.125, 0.75, 0.625, 0.5, 0.875, 0.5, 0.875, 0.75, 0.625, 0.75])
me_2013.materials.append(mat_material_003)
me_2013.update()
me_2014 = bpy.data.meshes.new('立方体.2014')
me_2014.from_pydata([(-1.0, -1.0, -1.0), (-1.0, -1.0, 1.0), (-1.0, 1.0, -1.0), (-1.0, 1.0, 1.0), (1.0, -1.0, -1.0), (1.0, -1.0, 1.0), (1.0, 1.0, -1.0), (1.0, 1.0, 1.0)], [], [(0, 1, 3, 2), (2, 3, 7, 6), (6, 7, 5, 4), (4, 5, 1, 0), (2, 6, 4, 0), (7, 3, 1, 5)])
_uv = me_2014.uv_layers.new(name='UVマップ')
_uv.uv.foreach_set('vector', [0.375, 0.0, 0.625, 0.0, 0.625, 0.25, 0.375, 0.25, 0.375, 0.25, 0.625, 0.25, 0.625, 0.5, 0.375, 0.5, 0.375, 0.5, 0.625, 0.5, 0.625, 0.75, 0.375, 0.75, 0.375, 0.75, 0.625, 0.75, 0.625, 1.0, 0.375, 1.0, 0.125, 0.5, 0.375, 0.5, 0.375, 0.75, 0.125, 0.75, 0.625, 0.5, 0.875, 0.5, 0.875, 0.75, 0.625, 0.75])
me_2014.materials.append(mat_material_004)
me_2014.update()
me_2015 = bpy.data.meshes.new('立方体.2015')
me_2015.from_pydata([(-1.0, -1.0, -1.0), (-1.0, -1.0, 1.0), (-1.0, 1.0, -1.0), (-1.0, 1.0, 1.0), (1.0, -1.0, -1.0), (1.0, -1.0, 1.0), (1.0, 1.0, -1.0), (1.0, 1.0, 1.0)], [], [(0, 1, 3, 2), (2, 3, 7, 6), (6, 7, 5, 4), (4, 5, 1, 0), (2, 6, 4, 0), (7, 3, 1, 5)])
_uv = me_2015.uv_layers.new(name='UVマップ')
_uv.uv.foreach_set('vector', [0.375, 0.0, 0.625, 0.0, 0.625, 0.25, 0.375, 0.25, 0.375, 0.25, 0.625, 0.25, 0.625, 0.5, 0.375, 0.5, 0.375, 0.5, 0.625, 0.5, 0.625, 0.75, 0.375, 0.75, 0.375, 0.75, 0.625, 0.75, 0.625, 1.0, 0.375, 1.0, 0.125, 0.5, 0.375, 0.5, 0.375, 0.75, 0.125, 0.75, 0.625, 0.5, 0.875, 0.5, 0.875, 0.75, 0.625, 0.75])
me_2015.materials.append(mat_material_004)
me_2015.update()
me_2016 = bpy.data.meshes.new('立方体.2016')
me_2016.from_pydata([(-1.0, -1.0, -1.0), (-1.0, -1.0, 1.0), (-1.0, 1.0, -1.0), (-1.0, 1.0, 1.0), (1.0, -1.0, -1.0), (1.0, -1.0, 1.0), (1.0, 1.0, -1.0), (1.0, 1.0, 1.0)], [], [(0, 1, 3, 2), (2, 3, 7, 6), (6, 7, 5, 4), (4, 5, 1, 0), (2, 6, 4, 0), (7, 3, 1, 5)])
_uv = me_2016.uv_layers.new(name='UVマップ')
_uv.uv.foreach_set('vector', [0.375, 0.0, 0.625, 0.0, 0.625, 0.25, 0.375, 0.25, 0.375, 0.25, 0.625, 0.25, 0.625, 0.5, 0.375, 0.5, 0.375, 0.5, 0.625, 0.5, 0.625, 0.75, 0.375, 0.75, 0.375, 0.75, 0.625, 0.75, 0.625, 1.0, 0.375, 1.0, 0.125, 0.5, 0.375, 0.5, 0.375, 0.75, 0.125, 0.75, 0.625, 0.5, 0.875, 0.5, 0.875, 0.75, 0.625, 0.75])
me_2016.materials.append(mat_material_004)
me_2016.update()
me_2017 = bpy.data.meshes.new('立方体.2017')
me_2017.from_pydata([(-1.0, -1.0, -1.0), (-1.0, -1.0, 1.0), (-1.0, 1.0, -1.0), (-1.0, 1.0, 1.0), (1.0, -1.0, -1.0), (1.0, -1.0, 1.0), (1.0, 1.0, -1.0), (1.0, 1.0, 1.0)], [], [(0, 1, 3, 2), (2, 3, 7, 6), (6, 7, 5, 4), (4, 5, 1, 0), (2, 6, 4, 0), (7, 3, 1, 5)])
_uv = me_2017.uv_layers.new(name='UVマップ')
_uv.uv.foreach_set('vector', [0.375, 0.0, 0.625, 0.0, 0.625, 0.25, 0.375, 0.25, 0.375, 0.25, 0.625, 0.25, 0.625, 0.5, 0.375, 0.5, 0.375, 0.5, 0.625, 0.5, 0.625, 0.75, 0.375, 0.75, 0.375, 0.75, 0.625, 0.75, 0.625, 1.0, 0.375, 1.0, 0.125, 0.5, 0.375, 0.5, 0.375, 0.75, 0.125, 0.75, 0.625, 0.5, 0.875, 0.5, 0.875, 0.75, 0.625, 0.75])
me_2017.materials.append(mat_material_004)
me_2017.update()
me_2018 = bpy.data.meshes.new('立方体.2018')
me_2018.from_pydata([(-1.0, -1.0, -1.0), (-1.0, -1.0, 1.0), (-1.0, 1.0, -1.0), (-1.0, 1.0, 1.0), (1.0, -1.0, -1.0), (1.0, -1.0, 1.0), (1.0, 1.0, -1.0), (1.0, 1.0, 1.0)], [], [(0, 1, 3, 2), (2, 3, 7, 6), (6, 7, 5, 4), (4, 5, 1, 0), (2, 6, 4, 0), (7, 3, 1, 5)])
_uv = me_2018.uv_layers.new(name='UVマップ')
_uv.uv.foreach_set('vector', [0.375, 0.0, 0.625, 0.0, 0.625, 0.25, 0.375, 0.25, 0.375, 0.25, 0.625, 0.25, 0.625, 0.5, 0.375, 0.5, 0.375, 0.5, 0.625, 0.5, 0.625, 0.75, 0.375, 0.75, 0.375, 0.75, 0.625, 0.75, 0.625, 1.0, 0.375, 1.0, 0.125, 0.5, 0.375, 0.5, 0.375, 0.75, 0.125, 0.75, 0.625, 0.5, 0.875, 0.5, 0.875, 0.75, 0.625, 0.75])
me_2018.materials.append(mat_material_004)
me_2018.update()
me_2019 = bpy.data.meshes.new('立方体.2019')
me_2019.from_pydata([(-1.0, -1.0, -1.0), (-1.0, -1.0, 1.0), (-1.0, 1.0, -1.0), (-1.0, 1.0, 1.0), (1.0, -1.0, -1.0), (1.0, -1.0, 1.0), (1.0, 1.0, -1.0), (1.0, 1.0, 1.0)], [], [(0, 1, 3, 2), (2, 3, 7, 6), (6, 7, 5, 4), (4, 5, 1, 0), (2, 6, 4, 0), (7, 3, 1, 5)])
_uv = me_2019.uv_layers.new(name='UVマップ')
_uv.uv.foreach_set('vector', [0.375, 0.0, 0.625, 0.0, 0.625, 0.25, 0.375, 0.25, 0.375, 0.25, 0.625, 0.25, 0.625, 0.5, 0.375, 0.5, 0.375, 0.5, 0.625, 0.5, 0.625, 0.75, 0.375, 0.75, 0.375, 0.75, 0.625, 0.75, 0.625, 1.0, 0.375, 1.0, 0.125, 0.5, 0.375, 0.5, 0.375, 0.75, 0.125, 0.75, 0.625, 0.5, 0.875, 0.5, 0.875, 0.75, 0.625, 0.75])
me_2019.materials.append(mat_material_004)
me_2019.update()
me_2020 = bpy.data.meshes.new('立方体.2020')
me_2020.from_pydata([(-1.0, -1.0, -1.0), (-1.0, -1.0, 1.0), (-1.0, 1.0, -1.0), (-1.0, 1.0, 1.0), (1.0, -1.0, -1.0), (1.0, -1.0, 1.0), (1.0, 1.0, -1.0), (1.0, 1.0, 1.0)], [], [(0, 1, 3, 2), (2, 3, 7, 6), (6, 7, 5, 4), (4, 5, 1, 0), (2, 6, 4, 0), (7, 3, 1, 5)])
_uv = me_2020.uv_layers.new(name='UVマップ')
_uv.uv.foreach_set('vector', [0.375, 0.0, 0.625, 0.0, 0.625, 0.25, 0.375, 0.25, 0.375, 0.25, 0.625, 0.25, 0.625, 0.5, 0.375, 0.5, 0.375, 0.5, 0.625, 0.5, 0.625, 0.75, 0.375, 0.75, 0.375, 0.75, 0.625, 0.75, 0.625, 1.0, 0.375, 1.0, 0.125, 0.5, 0.375, 0.5, 0.375, 0.75, 0.125, 0.75, 0.625, 0.5, 0.875, 0.5, 0.875, 0.75, 0.625, 0.75])
me_2020.materials.append(mat_material_004)
me_2020.update()
me_2021 = bpy.data.meshes.new('立方体.2021')
me_2021.from_pydata([(-1.0, -1.0, -1.0), (-1.0, -1.0, 1.0), (-1.0, 1.0, -1.0), (-1.0, 1.0, 1.0), (1.0, -1.0, -1.0), (1.0, -1.0, 1.0), (1.0, 1.0, -1.0), (1.0, 1.0, 1.0)], [], [(0, 1, 3, 2), (2, 3, 7, 6), (6, 7, 5, 4), (4, 5, 1, 0), (2, 6, 4, 0), (7, 3, 1, 5)])
_uv = me_2021.uv_layers.new(name='UVマップ')
_uv.uv.foreach_set('vector', [0.375, 0.0, 0.625, 0.0, 0.625, 0.25, 0.375, 0.25, 0.375, 0.25, 0.625, 0.25, 0.625, 0.5, 0.375, 0.5, 0.375, 0.5, 0.625, 0.5, 0.625, 0.75, 0.375, 0.75, 0.375, 0.75, 0.625, 0.75, 0.625, 1.0, 0.375, 1.0, 0.125, 0.5, 0.375, 0.5, 0.375, 0.75, 0.125, 0.75, 0.625, 0.5, 0.875, 0.5, 0.875, 0.75, 0.625, 0.75])
me_2021.materials.append(mat_material_003)
me_2021.update()
me_2022 = bpy.data.meshes.new('立方体.2022')
me_2022.from_pydata([(-1.0, -1.0, -1.0), (-1.0, -1.0, 1.0), (-1.0, 1.0, -1.0), (-1.0, 1.0, 1.0), (1.0, -1.0, -1.0), (1.0, -1.0, 1.0), (1.0, 1.0, -1.0), (1.0, 1.0, 1.0)], [], [(0, 1, 3, 2), (2, 3, 7, 6), (6, 7, 5, 4), (4, 5, 1, 0), (2, 6, 4, 0), (7, 3, 1, 5)])
_uv = me_2022.uv_layers.new(name='UVマップ')
_uv.uv.foreach_set('vector', [0.375, 0.0, 0.625, 0.0, 0.625, 0.25, 0.375, 0.25, 0.375, 0.25, 0.625, 0.25, 0.625, 0.5, 0.375, 0.5, 0.375, 0.5, 0.625, 0.5, 0.625, 0.75, 0.375, 0.75, 0.375, 0.75, 0.625, 0.75, 0.625, 1.0, 0.375, 1.0, 0.125, 0.5, 0.375, 0.5, 0.375, 0.75, 0.125, 0.75, 0.625, 0.5, 0.875, 0.5, 0.875, 0.75, 0.625, 0.75])
me_2022.materials.append(mat_material_004)
me_2022.update()
me_2023 = bpy.data.meshes.new('立方体.2023')
me_2023.from_pydata([(-1.0, -1.0, -1.0), (-1.0, -1.0, 1.0), (-1.0, 1.0, -1.0), (-1.0, 1.0, 1.0), (1.0, -1.0, -1.0), (1.0, -1.0, 1.0), (1.0, 1.0, -1.0), (1.0, 1.0, 1.0)], [], [(0, 1, 3, 2), (2, 3, 7, 6), (6, 7, 5, 4), (4, 5, 1, 0), (2, 6, 4, 0), (7, 3, 1, 5)])
_uv = me_2023.uv_layers.new(name='UVマップ')
_uv.uv.foreach_set('vector', [0.375, 0.0, 0.625, 0.0, 0.625, 0.25, 0.375, 0.25, 0.375, 0.25, 0.625, 0.25, 0.625, 0.5, 0.375, 0.5, 0.375, 0.5, 0.625, 0.5, 0.625, 0.75, 0.375, 0.75, 0.375, 0.75, 0.625, 0.75, 0.625, 1.0, 0.375, 1.0, 0.125, 0.5, 0.375, 0.5, 0.375, 0.75, 0.125, 0.75, 0.625, 0.5, 0.875, 0.5, 0.875, 0.75, 0.625, 0.75])
me_2023.materials.append(mat_material_001)
me_2023.update()
me_2024 = bpy.data.meshes.new('立方体.2024')
me_2024.from_pydata([(-1.0, -1.0, -1.0), (-1.0, -1.0, 1.0), (-1.0, 1.0, -1.0), (-1.0, 1.0, 1.0), (1.0, -1.0, -1.0), (1.0, -1.0, 1.0), (1.0, 1.0, -1.0), (1.0, 1.0, 1.0)], [], [(0, 1, 3, 2), (2, 3, 7, 6), (6, 7, 5, 4), (4, 5, 1, 0), (2, 6, 4, 0), (7, 3, 1, 5)])
_uv = me_2024.uv_layers.new(name='UVマップ')
_uv.uv.foreach_set('vector', [0.375, 0.0, 0.625, 0.0, 0.625, 0.25, 0.375, 0.25, 0.375, 0.25, 0.625, 0.25, 0.625, 0.5, 0.375, 0.5, 0.375, 0.5, 0.625, 0.5, 0.625, 0.75, 0.375, 0.75, 0.375, 0.75, 0.625, 0.75, 0.625, 1.0, 0.375, 1.0, 0.125, 0.5, 0.375, 0.5, 0.375, 0.75, 0.125, 0.75, 0.625, 0.5, 0.875, 0.5, 0.875, 0.75, 0.625, 0.75])
me_2024.materials.append(mat_material_001)
me_2024.update()
me_2025 = bpy.data.meshes.new('立方体.2025')
me_2025.from_pydata([(-1.0, -1.0, -1.0), (-1.0, -1.0, 1.0), (-1.0, 1.0, -1.0), (-1.0, 1.0, 1.0), (1.0, -1.0, -1.0), (1.0, -1.0, 1.0), (1.0, 1.0, -1.0), (1.0, 1.0, 1.0)], [], [(0, 1, 3, 2), (2, 3, 7, 6), (6, 7, 5, 4), (4, 5, 1, 0), (2, 6, 4, 0), (7, 3, 1, 5)])
_uv = me_2025.uv_layers.new(name='UVマップ')
_uv.uv.foreach_set('vector', [0.375, 0.0, 0.625, 0.0, 0.625, 0.25, 0.375, 0.25, 0.375, 0.25, 0.625, 0.25, 0.625, 0.5, 0.375, 0.5, 0.375, 0.5, 0.625, 0.5, 0.625, 0.75, 0.375, 0.75, 0.375, 0.75, 0.625, 0.75, 0.625, 1.0, 0.375, 1.0, 0.125, 0.5, 0.375, 0.5, 0.375, 0.75, 0.125, 0.75, 0.625, 0.5, 0.875, 0.5, 0.875, 0.75, 0.625, 0.75])
me_2025.materials.append(mat_material_003)
me_2025.update()
me_2026 = bpy.data.meshes.new('立方体.2026')
me_2026.from_pydata([(-1.0, -1.0, -1.0), (-1.0, -1.0, 1.0), (-1.0, 1.0, -1.0), (-1.0, 1.0, 1.0), (1.0, -1.0, -1.0), (1.0, -1.0, 1.0), (1.0, 1.0, -1.0), (1.0, 1.0, 1.0)], [], [(0, 1, 3, 2), (2, 3, 7, 6), (6, 7, 5, 4), (4, 5, 1, 0), (2, 6, 4, 0), (7, 3, 1, 5)])
_uv = me_2026.uv_layers.new(name='UVマップ')
_uv.uv.foreach_set('vector', [0.375, 0.0, 0.625, 0.0, 0.625, 0.25, 0.375, 0.25, 0.375, 0.25, 0.625, 0.25, 0.625, 0.5, 0.375, 0.5, 0.375, 0.5, 0.625, 0.5, 0.625, 0.75, 0.375, 0.75, 0.375, 0.75, 0.625, 0.75, 0.625, 1.0, 0.375, 1.0, 0.125, 0.5, 0.375, 0.5, 0.375, 0.75, 0.125, 0.75, 0.625, 0.5, 0.875, 0.5, 0.875, 0.75, 0.625, 0.75])
me_2026.materials.append(mat_material_002)
me_2026.update()
me_2027 = bpy.data.meshes.new('立方体.2027')
me_2027.from_pydata([(-1.0, -1.0, -1.0), (-1.0, -1.0, 1.0), (-1.0, 1.0, -1.0), (-1.0, 1.0, 1.0), (1.0, -1.0, -1.0), (1.0, -1.0, 1.0), (1.0, 1.0, -1.0), (1.0, 1.0, 1.0)], [], [(0, 1, 3, 2), (2, 3, 7, 6), (6, 7, 5, 4), (4, 5, 1, 0), (2, 6, 4, 0), (7, 3, 1, 5)])
_uv = me_2027.uv_layers.new(name='UVマップ')
_uv.uv.foreach_set('vector', [0.375, 0.0, 0.625, 0.0, 0.625, 0.25, 0.375, 0.25, 0.375, 0.25, 0.625, 0.25, 0.625, 0.5, 0.375, 0.5, 0.375, 0.5, 0.625, 0.5, 0.625, 0.75, 0.375, 0.75, 0.375, 0.75, 0.625, 0.75, 0.625, 1.0, 0.375, 1.0, 0.125, 0.5, 0.375, 0.5, 0.375, 0.75, 0.125, 0.75, 0.625, 0.5, 0.875, 0.5, 0.875, 0.75, 0.625, 0.75])
me_2027.materials.append(mat_material_004)
me_2027.update()
me_2028 = bpy.data.meshes.new('立方体.2028')
me_2028.from_pydata([(-1.0, -1.0, -1.0), (-1.0, -1.0, 1.0), (-1.0, 1.0, -1.0), (-1.0, 1.0, 1.0), (1.0, -1.0, -1.0), (1.0, -1.0, 1.0), (1.0, 1.0, -1.0), (1.0, 1.0, 1.0)], [], [(0, 1, 3, 2), (2, 3, 7, 6), (6, 7, 5, 4), (4, 5, 1, 0), (2, 6, 4, 0), (7, 3, 1, 5)])
_uv = me_2028.uv_layers.new(name='UVマップ')
_uv.uv.foreach_set('vector', [0.375, 0.0, 0.625, 0.0, 0.625, 0.25, 0.375, 0.25, 0.375, 0.25, 0.625, 0.25, 0.625, 0.5, 0.375, 0.5, 0.375, 0.5, 0.625, 0.5, 0.625, 0.75, 0.375, 0.75, 0.375, 0.75, 0.625, 0.75, 0.625, 1.0, 0.375, 1.0, 0.125, 0.5, 0.375, 0.5, 0.375, 0.75, 0.125, 0.75, 0.625, 0.5, 0.875, 0.5, 0.875, 0.75, 0.625, 0.75])
me_2028.materials.append(mat_material_003)
me_2028.update()
me_2029 = bpy.data.meshes.new('立方体.2029')
me_2029.from_pydata([(-1.0, -1.0, -1.0), (-1.0, -1.0, 1.0), (-1.0, 1.0, -1.0), (-1.0, 1.0, 1.0), (1.0, -1.0, -1.0), (1.0, -1.0, 1.0), (1.0, 1.0, -1.0), (1.0, 1.0, 1.0)], [], [(0, 1, 3, 2), (2, 3, 7, 6), (6, 7, 5, 4), (4, 5, 1, 0), (2, 6, 4, 0), (7, 3, 1, 5)])
_uv = me_2029.uv_layers.new(name='UVマップ')
_uv.uv.foreach_set('vector', [0.375, 0.0, 0.625, 0.0, 0.625, 0.25, 0.375, 0.25, 0.375, 0.25, 0.625, 0.25, 0.625, 0.5, 0.375, 0.5, 0.375, 0.5, 0.625, 0.5, 0.625, 0.75, 0.375, 0.75, 0.375, 0.75, 0.625, 0.75, 0.625, 1.0, 0.375, 1.0, 0.125, 0.5, 0.375, 0.5, 0.375, 0.75, 0.125, 0.75, 0.625, 0.5, 0.875, 0.5, 0.875, 0.75, 0.625, 0.75])
me_2029.materials.append(mat_material_004)
me_2029.update()
me_2030 = bpy.data.meshes.new('立方体.2030')
me_2030.from_pydata([(-1.0, -1.0, -1.0), (-1.0, -1.0, 1.0), (-1.0, 1.0, -1.0), (-1.0, 1.0, 1.0), (1.0, -1.0, -1.0), (1.0, -1.0, 1.0), (1.0, 1.0, -1.0), (1.0, 1.0, 1.0)], [], [(0, 1, 3, 2), (2, 3, 7, 6), (6, 7, 5, 4), (4, 5, 1, 0), (2, 6, 4, 0), (7, 3, 1, 5)])
_uv = me_2030.uv_layers.new(name='UVマップ')
_uv.uv.foreach_set('vector', [0.375, 0.0, 0.625, 0.0, 0.625, 0.25, 0.375, 0.25, 0.375, 0.25, 0.625, 0.25, 0.625, 0.5, 0.375, 0.5, 0.375, 0.5, 0.625, 0.5, 0.625, 0.75, 0.375, 0.75, 0.375, 0.75, 0.625, 0.75, 0.625, 1.0, 0.375, 1.0, 0.125, 0.5, 0.375, 0.5, 0.375, 0.75, 0.125, 0.75, 0.625, 0.5, 0.875, 0.5, 0.875, 0.75, 0.625, 0.75])
me_2030.materials.append(mat_material_001)
me_2030.update()
me_2031 = bpy.data.meshes.new('立方体.2031')
me_2031.from_pydata([(-1.0, -1.0, -1.0), (-1.0, -1.0, 1.0), (-1.0, 1.0, -1.0), (-1.0, 1.0, 1.0), (1.0, -1.0, -1.0), (1.0, -1.0, 1.0), (1.0, 1.0, -1.0), (1.0, 1.0, 1.0)], [], [(0, 1, 3, 2), (2, 3, 7, 6), (6, 7, 5, 4), (4, 5, 1, 0), (2, 6, 4, 0), (7, 3, 1, 5)])
_uv = me_2031.uv_layers.new(name='UVマップ')
_uv.uv.foreach_set('vector', [0.375, 0.0, 0.625, 0.0, 0.625, 0.25, 0.375, 0.25, 0.375, 0.25, 0.625, 0.25, 0.625, 0.5, 0.375, 0.5, 0.375, 0.5, 0.625, 0.5, 0.625, 0.75, 0.375, 0.75, 0.375, 0.75, 0.625, 0.75, 0.625, 1.0, 0.375, 1.0, 0.125, 0.5, 0.375, 0.5, 0.375, 0.75, 0.125, 0.75, 0.625, 0.5, 0.875, 0.5, 0.875, 0.75, 0.625, 0.75])
me_2031.materials.append(mat_material_004)
me_2031.update()

# ---- objects
ob_x = bpy.data.objects.new('カメラ', cam_x)
ob_x_1 = bpy.data.objects.new('立方体', me_1932)
ob_001 = bpy.data.objects.new('立方体.001', me_1933)
ob_002 = bpy.data.objects.new('立方体.002', me_1934)
ob_003 = bpy.data.objects.new('立方体.003', me_1935)
ob_004 = bpy.data.objects.new('立方体.004', me_1936)
ob_005 = bpy.data.objects.new('立方体.005', me_1937)
ob_006 = bpy.data.objects.new('立方体.006', me_1938)
ob_007 = bpy.data.objects.new('立方体.007', me_1939)
ob_008 = bpy.data.objects.new('立方体.008', me_1940)
ob_009 = bpy.data.objects.new('立方体.009', me_1941)
ob_010 = bpy.data.objects.new('立方体.010', me_1942)
ob_011 = bpy.data.objects.new('立方体.011', me_1943)
ob_012 = bpy.data.objects.new('立方体.012', me_1944)
ob_013 = bpy.data.objects.new('立方体.013', me_1945)
ob_014 = bpy.data.objects.new('立方体.014', me_1946)
ob_015 = bpy.data.objects.new('立方体.015', me_1947)
ob_016 = bpy.data.objects.new('立方体.016', me_1948)
ob_017 = bpy.data.objects.new('立方体.017', me_1949)
ob_018 = bpy.data.objects.new('立方体.018', me_1950)
ob_019 = bpy.data.objects.new('立方体.019', me_1951)
ob_020 = bpy.data.objects.new('立方体.020', me_1952)
ob_021 = bpy.data.objects.new('立方体.021', me_1953)
ob_022 = bpy.data.objects.new('立方体.022', me_1954)
ob_023 = bpy.data.objects.new('立方体.023', me_1955)
ob_024 = bpy.data.objects.new('立方体.024', me_1956)
ob_025 = bpy.data.objects.new('立方体.025', me_1957)
ob_026 = bpy.data.objects.new('立方体.026', me_1958)
ob_027 = bpy.data.objects.new('立方体.027', me_1959)
ob_028 = bpy.data.objects.new('立方体.028', me_1960)
ob_029 = bpy.data.objects.new('立方体.029', me_1961)
ob_030 = bpy.data.objects.new('立方体.030', me_1962)
ob_031 = bpy.data.objects.new('立方体.031', me_1963)
ob_032 = bpy.data.objects.new('立方体.032', me_1964)
ob_033 = bpy.data.objects.new('立方体.033', me_1965)
ob_034 = bpy.data.objects.new('立方体.034', me_1966)
ob_035 = bpy.data.objects.new('立方体.035', me_1967)
ob_036 = bpy.data.objects.new('立方体.036', me_1968)
ob_037 = bpy.data.objects.new('立方体.037', me_1969)
ob_038 = bpy.data.objects.new('立方体.038', me_1970)
ob_039 = bpy.data.objects.new('立方体.039', me_1971)
ob_040 = bpy.data.objects.new('立方体.040', me_1972)
ob_041 = bpy.data.objects.new('立方体.041', me_1973)
ob_042 = bpy.data.objects.new('立方体.042', me_1974)
ob_043 = bpy.data.objects.new('立方体.043', me_1975)
ob_044 = bpy.data.objects.new('立方体.044', me_1976)
ob_045 = bpy.data.objects.new('立方体.045', me_1977)
ob_046 = bpy.data.objects.new('立方体.046', me_1978)
ob_047 = bpy.data.objects.new('立方体.047', me_1979)
ob_048 = bpy.data.objects.new('立方体.048', me_1980)
ob_049 = bpy.data.objects.new('立方体.049', me_1981)
ob_050 = bpy.data.objects.new('立方体.050', me_1982)
ob_051 = bpy.data.objects.new('立方体.051', me_1983)
ob_052 = bpy.data.objects.new('立方体.052', me_1984)
ob_053 = bpy.data.objects.new('立方体.053', me_1985)
ob_054 = bpy.data.objects.new('立方体.054', me_1986)
ob_055 = bpy.data.objects.new('立方体.055', me_1987)
ob_056 = bpy.data.objects.new('立方体.056', me_1988)
ob_057 = bpy.data.objects.new('立方体.057', me_1989)
ob_058 = bpy.data.objects.new('立方体.058', me_1990)
ob_059 = bpy.data.objects.new('立方体.059', me_1991)
ob_060 = bpy.data.objects.new('立方体.060', me_1992)
ob_061 = bpy.data.objects.new('立方体.061', me_1993)
ob_062 = bpy.data.objects.new('立方体.062', me_1994)
ob_063 = bpy.data.objects.new('立方体.063', me_1995)
ob_064 = bpy.data.objects.new('立方体.064', me_1996)
ob_065 = bpy.data.objects.new('立方体.065', me_1997)
ob_066 = bpy.data.objects.new('立方体.066', me_1998)
ob_067 = bpy.data.objects.new('立方体.067', me_1999)
ob_068 = bpy.data.objects.new('立方体.068', me_2000)
ob_069 = bpy.data.objects.new('立方体.069', me_2001)
ob_070 = bpy.data.objects.new('立方体.070', me_2002)
ob_071 = bpy.data.objects.new('立方体.071', me_2003)
ob_072 = bpy.data.objects.new('立方体.072', me_2004)
ob_073 = bpy.data.objects.new('立方体.073', me_2005)
ob_074 = bpy.data.objects.new('立方体.074', me_2006)
ob_075 = bpy.data.objects.new('立方体.075', me_2007)
ob_076 = bpy.data.objects.new('立方体.076', me_2008)
ob_077 = bpy.data.objects.new('立方体.077', me_2009)
ob_078 = bpy.data.objects.new('立方体.078', me_2010)
ob_079 = bpy.data.objects.new('立方体.079', me_2011)
ob_080 = bpy.data.objects.new('立方体.080', me_2012)
ob_081 = bpy.data.objects.new('立方体.081', me_2013)
ob_082 = bpy.data.objects.new('立方体.082', me_2014)
ob_083 = bpy.data.objects.new('立方体.083', me_2015)
ob_084 = bpy.data.objects.new('立方体.084', me_2016)
ob_085 = bpy.data.objects.new('立方体.085', me_2017)
ob_086 = bpy.data.objects.new('立方体.086', me_2018)
ob_087 = bpy.data.objects.new('立方体.087', me_2019)
ob_088 = bpy.data.objects.new('立方体.088', me_2020)
ob_089 = bpy.data.objects.new('立方体.089', me_2021)
ob_090 = bpy.data.objects.new('立方体.090', me_2022)
ob_091 = bpy.data.objects.new('立方体.091', me_2023)
ob_092 = bpy.data.objects.new('立方体.092', me_2024)
ob_093 = bpy.data.objects.new('立方体.093', me_2025)
ob_094 = bpy.data.objects.new('立方体.094', me_2026)
ob_095 = bpy.data.objects.new('立方体.095', me_2027)
ob_096 = bpy.data.objects.new('立方体.096', me_2028)
ob_097 = bpy.data.objects.new('立方体.097', me_2029)
ob_098 = bpy.data.objects.new('立方体.098', me_2030)
ob_099 = bpy.data.objects.new('立方体.099', me_2031)

# ---- transforms, parenting, visibility, modifiers, constraints
ob_x.location = (25.1, -10.96, 19.48)
ob_x.rotation_euler = (0.9481, 0.0112, 0.6295)
ob_x_1.location = (0.0, 0.0, 0.03879)
ob_001.location = (0.0, 2.2, 0.04988)
ob_002.location = (0.0, 4.4, 0.1577)
ob_003.location = (0.0, 6.6, 0.4278)
ob_004.location = (0.0, 8.8, 1.809)
ob_005.location = (0.0, 11.0, 1.131)
ob_006.location = (0.0, 13.2, 0.5559)
ob_007.location = (0.0, 15.4, 0.6822)
ob_008.location = (0.0, 17.6, 1.118)
ob_009.location = (0.0, 19.8, 1.81)
ob_010.location = (2.2, 0.0, 1.26)
ob_011.location = (2.2, 2.2, 0.4636)
ob_012.location = (2.2, 4.4, 0.7558)
ob_013.location = (2.2, 6.6, 0.4191)
ob_014.location = (2.2, 8.8, 0.857)
ob_015.location = (2.2, 11.0, 1.359)
ob_016.location = (2.2, 13.2, 0.1912)
ob_017.location = (2.2, 15.4, 0.219)
ob_018.location = (2.2, 17.6, 1.131)
ob_019.location = (2.2, 19.8, 1.69)
ob_020.location = (4.4, 0.0, 0.3042)
ob_021.location = (4.4, 2.2, 0.8481)
ob_022.location = (4.4, 4.4, 1.554)
ob_023.location = (4.4, 6.6, 1.785)
ob_024.location = (4.4, 8.8, 1.281)
ob_025.location = (4.4, 11.0, 0.3089)
ob_026.location = (4.4, 13.2, 0.5)
ob_027.location = (4.4, 15.4, 1.178)
ob_028.location = (4.4, 17.6, 1.758)
ob_029.location = (4.4, 19.8, 1.053)
ob_030.location = (6.6, 0.0, 0.8222)
ob_031.location = (6.6, 2.2, 1.675)
ob_032.location = (6.6, 4.4, 0.3473)
ob_033.location = (6.6, 6.6, 0.9257)
ob_034.location = (6.6, 8.8, 0.2538)
ob_035.location = (6.6, 11.0, 1.421)
ob_036.location = (6.6, 13.2, 0.1475)
ob_037.location = (6.6, 15.4, 0.0976)
ob_038.location = (6.6, 17.6, 0.09838)
ob_039.location = (6.6, 19.8, 0.7426)
ob_040.location = (8.8, 0.0, 0.2408)
ob_041.location = (8.8, 2.2, 0.3535)
ob_042.location = (8.8, 4.4, 0.8405)
ob_043.location = (8.8, 6.6, 1.346)
ob_044.location = (8.8, 8.8, 0.4364)
ob_045.location = (8.8, 11.0, 0.5965)
ob_046.location = (8.8, 13.2, 1.903)
ob_047.location = (8.8, 15.4, 0.01442)
ob_048.location = (8.8, 17.6, 1.478)
ob_049.location = (8.8, 19.8, 1.991)
ob_050.location = (11.0, 0.0, 0.06091)
ob_051.location = (11.0, 2.2, 0.989)
ob_052.location = (11.0, 4.4, 0.8927)
ob_053.location = (11.0, 6.6, 0.1762)
ob_054.location = (11.0, 8.8, 1.665)
ob_055.location = (11.0, 11.0, 1.661)
ob_056.location = (11.0, 13.2, 0.7459)
ob_057.location = (11.0, 15.4, 1.873)
ob_058.location = (11.0, 17.6, 0.7904)
ob_059.location = (11.0, 19.8, 0.6703)
ob_060.location = (13.2, 0.0, 1.336)
ob_061.location = (13.2, 2.2, 1.84)
ob_062.location = (13.2, 4.4, 0.7404)
ob_063.location = (13.2, 6.6, 1.928)
ob_064.location = (13.2, 8.8, 1.801)
ob_065.location = (13.2, 11.0, 1.88)
ob_066.location = (13.2, 13.2, 1.735)
ob_067.location = (13.2, 15.4, 0.1696)
ob_068.location = (13.2, 17.6, 1.923)
ob_069.location = (13.2, 19.8, 0.1752)
ob_070.location = (15.4, 0.0, 0.05549)
ob_071.location = (15.4, 2.2, 1.009)
ob_072.location = (15.4, 4.4, 0.5767)
ob_073.location = (15.4, 6.6, 0.6096)
ob_074.location = (15.4, 8.8, 0.376)
ob_075.location = (15.4, 11.0, 0.343)
ob_076.location = (15.4, 13.2, 1.039)
ob_077.location = (15.4, 15.4, 1.226)
ob_078.location = (15.4, 17.6, 0.2867)
ob_079.location = (15.4, 19.8, 0.6471)
ob_080.location = (17.6, 0.0, 0.008517)
ob_081.location = (17.6, 2.2, 1.239)
ob_082.location = (17.6, 4.4, 0.02932)
ob_083.location = (17.6, 6.6, 1.167)
ob_084.location = (17.6, 8.8, 0.6557)
ob_085.location = (17.6, 11.0, 0.9512)
ob_086.location = (17.6, 13.2, 1.02)
ob_087.location = (17.6, 15.4, 1.118)
ob_088.location = (17.6, 17.6, 1.661)
ob_089.location = (17.6, 19.8, 1.746)
ob_090.location = (19.8, 0.0, 0.04623)
ob_091.location = (19.8, 2.2, 0.5777)
ob_092.location = (19.8, 4.4, 0.1381)
ob_093.location = (19.8, 6.6, 0.4683)
ob_094.location = (19.8, 8.8, 0.1613)
ob_095.location = (19.8, 11.0, 1.714)
ob_096.location = (19.8, 13.2, 0.1396)
ob_097.location = (19.8, 15.4, 0.9573)
ob_098.location = (19.8, 17.6, 0.5625)
ob_099.location = (19.8, 19.8, 0.01771)

# ---- collection membership
col_collection.objects.link(ob_x)
col_collection.objects.link(ob_x_1)
col_collection.objects.link(ob_001)
col_collection.objects.link(ob_002)
col_collection.objects.link(ob_003)
col_collection.objects.link(ob_004)
col_collection.objects.link(ob_005)
col_collection.objects.link(ob_006)
col_collection.objects.link(ob_007)
col_collection.objects.link(ob_008)
col_collection.objects.link(ob_009)
col_collection.objects.link(ob_010)
col_collection.objects.link(ob_011)
col_collection.objects.link(ob_012)
col_collection.objects.link(ob_013)
col_collection.objects.link(ob_014)
col_collection.objects.link(ob_015)
col_collection.objects.link(ob_016)
col_collection.objects.link(ob_017)
col_collection.objects.link(ob_018)
col_collection.objects.link(ob_019)
col_collection.objects.link(ob_020)
col_collection.objects.link(ob_021)
col_collection.objects.link(ob_022)
col_collection.objects.link(ob_023)
col_collection.objects.link(ob_024)
col_collection.objects.link(ob_025)
col_collection.objects.link(ob_026)
col_collection.objects.link(ob_027)
col_collection.objects.link(ob_028)
col_collection.objects.link(ob_029)
col_collection.objects.link(ob_030)
col_collection.objects.link(ob_031)
col_collection.objects.link(ob_032)
col_collection.objects.link(ob_033)
col_collection.objects.link(ob_034)
col_collection.objects.link(ob_035)
col_collection.objects.link(ob_036)
col_collection.objects.link(ob_037)
col_collection.objects.link(ob_038)
col_collection.objects.link(ob_039)
col_collection.objects.link(ob_040)
col_collection.objects.link(ob_041)
col_collection.objects.link(ob_042)
col_collection.objects.link(ob_043)
col_collection.objects.link(ob_044)
col_collection.objects.link(ob_045)
col_collection.objects.link(ob_046)
col_collection.objects.link(ob_047)
col_collection.objects.link(ob_048)
col_collection.objects.link(ob_049)
col_collection.objects.link(ob_050)
col_collection.objects.link(ob_051)
col_collection.objects.link(ob_052)
col_collection.objects.link(ob_053)
col_collection.objects.link(ob_054)
col_collection.objects.link(ob_055)
col_collection.objects.link(ob_056)
col_collection.objects.link(ob_057)
col_collection.objects.link(ob_058)
col_collection.objects.link(ob_059)
col_collection.objects.link(ob_060)
col_collection.objects.link(ob_061)
col_collection.objects.link(ob_062)
col_collection.objects.link(ob_063)
col_collection.objects.link(ob_064)
col_collection.objects.link(ob_065)
col_collection.objects.link(ob_066)
col_collection.objects.link(ob_067)
col_collection.objects.link(ob_068)
col_collection.objects.link(ob_069)
col_collection.objects.link(ob_070)
col_collection.objects.link(ob_071)
col_collection.objects.link(ob_072)
col_collection.objects.link(ob_073)
col_collection.objects.link(ob_074)
col_collection.objects.link(ob_075)
col_collection.objects.link(ob_076)
col_collection.objects.link(ob_077)
col_collection.objects.link(ob_078)
col_collection.objects.link(ob_079)
col_collection.objects.link(ob_080)
col_collection.objects.link(ob_081)
col_collection.objects.link(ob_082)
col_collection.objects.link(ob_083)
col_collection.objects.link(ob_084)
col_collection.objects.link(ob_085)
col_collection.objects.link(ob_086)
col_collection.objects.link(ob_087)
col_collection.objects.link(ob_088)
col_collection.objects.link(ob_089)
col_collection.objects.link(ob_090)
col_collection.objects.link(ob_091)
col_collection.objects.link(ob_092)
col_collection.objects.link(ob_093)
col_collection.objects.link(ob_094)
col_collection.objects.link(ob_095)
col_collection.objects.link(ob_096)
col_collection.objects.link(ob_097)
col_collection.objects.link(ob_098)
col_collection.objects.link(ob_099)

# ---- scene / render settings (as saved in the file)
scene.camera = ob_x
scene.frame_start = 1; scene.frame_end = 250; scene.frame_set(14)
scene.render.engine = 'BLENDER_EEVEE_NEXT'
scene.cycles.sampling_pattern = 'TABULATED_SOBOL'
scene.eevee.taa_samples = 8
scene.eevee.taa_render_samples = 24
scene.view_settings.view_transform = 'Filmic'
bpy.context.view_layer.update()

# ---- added for rendering (the .blend has no usable light): sun
light_auto_sun = bpy.data.lights.new('AutoSun', 'SUN')
light_auto_sun.energy = 3.0
light_auto_sun.angle = 0.0523599
ob_auto_sun = bpy.data.objects.new('AutoSun', light_auto_sun)
scene.collection.objects.link(ob_auto_sun)
ob_auto_sun.rotation_euler = (0.872665, 0.174533, 0.523599)
bpy.context.view_layer.update()
